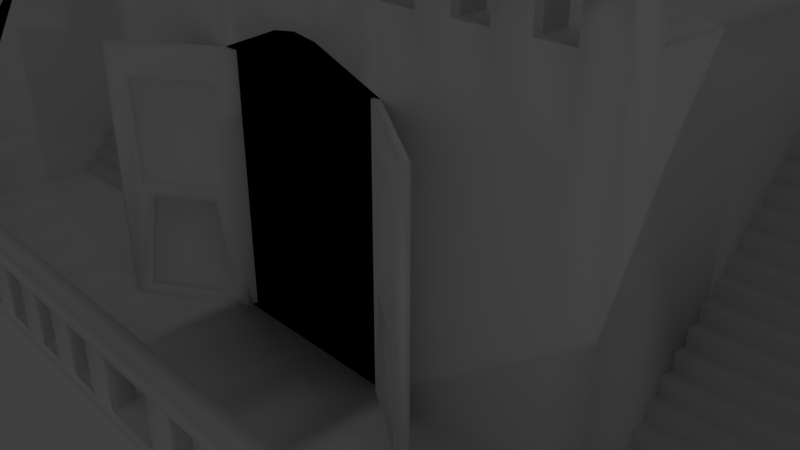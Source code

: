 # Source: BackgroundPirateShipAttempt.blend  (saved by Blender 2.79.0; exported with 4.5.12 LTS)
import bpy
from mathutils import Matrix  # noqa: F401  (used for matrix-valued properties, if any)

bpy.ops.wm.read_factory_settings(use_empty=True)
scene = bpy.context.scene
scene.name = 'Scene'

# ---- collections
col_collection_1 = bpy.data.collections.new('Collection 1'); scene.collection.children.link(col_collection_1)

# ---- materials (node trees are filled in below, after node groups)
mat_material_002 = bpy.data.materials.new('Material.002')
mat_material_002.alpha_threshold = 0.0
mat_material_002.use_transparent_shadow = False
mat_material_002.diffuse_color = (1.0, 1.0, 1.0, 1.0)
mat_material_002.roughness = 0.5
mat_material_003 = bpy.data.materials.new('Material.003')
mat_material_003.alpha_threshold = 0.0
mat_material_003.use_transparent_shadow = False
mat_material_003.diffuse_color = (0.7633, 0.7633, 0.7633, 1.0)
mat_material_003.roughness = 0.5
mat_material_004 = bpy.data.materials.new('Material.004')
mat_material_004.alpha_threshold = 0.0
mat_material_004.use_transparent_shadow = False
mat_material_004.diffuse_color = (1.0, 1.0, 1.0, 1.0)
mat_material_004.roughness = 0.5
mat_material_005 = bpy.data.materials.new('Material.005')
mat_material_005.alpha_threshold = 0.0
mat_material_005.use_transparent_shadow = False
mat_material_005.diffuse_color = (0.0, 0.0, 0.0, 1.0)
mat_material_005.roughness = 0.5

# ---- material node trees

# ---- world
world_world = bpy.data.worlds.new('World'); scene.world = world_world
world_world.color = (0.05088, 0.05088, 0.05088)
world_world.use_sun_shadow = False
world_world.sun_shadow_jitter_overblur = 0.0
world_world.cycles.sampling_method = 'MANUAL'

# ---- cameras
cam_camera = bpy.data.cameras.new('Camera')
cam_camera.clip_end = 100.0
cam_camera.lens = 35.0
cam_camera.sensor_width = 32.0
cam_camera.sensor_height = 18.0
cam_camera.ortho_scale = 7.314
cam_camera.dof.focus_distance = 0.0
cam_camera.dof.aperture_fstop = 128.0

# ---- lights
light_lamp = bpy.data.lights.new('Lamp', 'POINT')
light_lamp.transmission_factor = 0.0
light_lamp.cutoff_distance = 30.0
light_lamp.energy = 100.0
light_lamp.shadow_buffer_clip_start = 1.001
light_lamp.shadow_soft_size = 0.1
light_lamp.shadow_maximum_resolution = 0.006
light_lamp.use_absolute_resolution = True

# ---- meshes
me_cube_003 = bpy.data.meshes.new('Cube.003')
me_cube_003.from_pydata([(4.08, -0.5306, -0.9008), (4.08, -0.5306, -0.7008), (4.08, -0.3306, -0.7008), (7.145, -0.5306, -0.9008), (7.145, -0.5306, -0.7008), (7.145, -0.3306, -0.7008)], [], [(2, 1, 4, 5), (1, 0, 3, 4)])
_uv = me_cube_003.uv_layers.new(name='UVMap')
_uv.uv.foreach_set('vector', [0.5425, 0.6106, 0.5121, 0.6103, 0.5157, 0.1436, 0.5462, 0.1439, 0.5121, 0.6103, 0.4816, 0.6101, 0.4853, 0.1434, 0.5157, 0.1436])
me_cube_003.use_remesh_preserve_volume = False
me_cube_003.use_remesh_preserve_attributes = False
me_cube_003.use_mirror_vertex_groups = False
me_cube_003.update()
me_cube_002 = bpy.data.meshes.new('Cube.002')
me_cube_002.from_pydata([(4.08, -1.0, -1.107), (4.08, -1.0, 3.577), (4.08, 1.0, -1.107), (4.08, 1.0, 3.577), (1.372, 1.0, -1.107), (1.372, 1.0, 3.577), (1.372, -1.0, -1.107), (1.372, -1.0, 3.577), (4.08, 1.0, 2.622), (4.08, -1.0, 2.622), (1.372, -1.0, 2.622), (1.372, 1.0, 2.622), (0.0, 1.0, -1.107), (0.0, 1.0, 3.577), (0.0, -1.0, -1.107), (0.0, -1.0, 3.577), (0.0, 1.0, 2.622), (0.0, -1.0, 3.047), (0.6948, -1.0, 2.872), (0.3563, -1.0, 2.998), (1.033, -1.0, 2.747), (0.0, 0.765, -0.943), (1.319, 0.765, -0.943), (1.319, 0.765, 2.499), (0.3819, 0.765, 2.846), (0.0, 0.765, 2.892), (1.007, 0.765, 2.615), (0.6944, 0.765, 2.73), (4.08, -0.5306, -1.107), (4.08, -0.5306, 3.577), (1.372, -0.5306, 3.577), (1.372, -0.5306, -1.107), (4.08, -0.5306, 2.622), (0.0, -0.5306, -1.107), (0.0, -0.5306, 3.577), (4.08, 1.0, -0.9008), (4.08, -1.0, -0.9008), (1.372, -1.0, -0.9008), (1.372, 1.0, -0.9008), (0.0, 1.0, -0.9008), (1.319, 0.765, -0.7531), (4.08, -0.5306, -0.9008), (7.147, 1.0, -0.9008), (7.147, 1.0, -1.107), (7.147, -0.5306, -1.107), (7.147, -1.0, -0.9008), (7.147, -1.0, -1.107), (7.147, -0.5306, -0.9008), (7.837, 1.0, -0.9008), (7.837, 1.0, -1.107), (7.837, -0.5306, -1.107), (7.837, -1.0, -0.9008), (7.837, -1.0, -1.107), (7.837, -0.5306, -0.9008), (7.147, -0.5306, 3.499), (7.837, -0.5306, 3.499), (7.147, 1.0, 3.499), (7.837, 1.0, 3.499), (7.147, 7.262, -0.9008), (7.147, 7.262, -1.107), (7.837, 7.262, -0.9008), (7.837, 7.262, -1.107), (7.837, 7.262, 3.499), (7.147, 7.262, 3.499), (0.3626, 1.0, 3.577), (0.6859, 1.0, 3.577), (1.029, 1.0, 3.577), (0.3429, -1.0, -1.107), (0.6859, -1.0, -1.107), (1.029, -1.0, -1.107), (0.3429, 1.0, 2.622), (0.6859, 1.0, 2.622), (1.029, 1.0, 2.622), (1.029, 1.0, -1.107), (0.6859, 1.0, -1.107), (0.3429, 1.0, -1.107), (1.029, -1.0, 3.577), (0.6859, -1.0, 3.577), (0.3429, -1.0, 3.577), (0.3298, 0.765, -0.943), (0.6597, 0.765, -0.943), (0.9895, 0.765, -0.943), (0.3429, -0.5306, 3.577), (0.6859, -0.5306, 3.577), (1.029, -0.5306, 3.577), (1.029, -0.5306, -1.107), (0.6859, -0.5306, -1.107), (0.3429, -0.5306, -1.107), (0.3429, 1.0, -0.9008), (0.6859, 1.0, -0.9008), (1.029, 1.0, -0.9008), (1.823, 1.0, 3.577), (2.274, 1.0, 3.577), (2.726, 1.0, 3.577), (3.177, 1.0, 3.577), (3.629, 1.0, 3.577), (1.823, -1.0, -1.107), (2.274, -1.0, -1.107), (2.726, -1.0, -1.107), (3.177, -1.0, -1.107), (3.629, -1.0, -1.107), (3.629, 1.0, -1.107), (3.177, 1.0, -1.107), (2.726, 1.0, -1.107), (2.274, 1.0, -1.107), (1.823, 1.0, -1.107), (3.629, -1.0, 3.577), (3.177, -1.0, 3.577), (2.726, -1.0, 3.577), (2.274, -1.0, 3.577), (1.823, -1.0, 3.577), (3.629, -1.0, 2.622), (3.177, -1.0, 2.622), (2.726, -1.0, 2.622), (2.274, -1.0, 2.622), (1.823, -1.0, 2.622), (1.823, 1.0, 2.622), (2.274, 1.0, 2.622), (2.726, 1.0, 2.622), (3.177, 1.0, 2.622), (3.629, 1.0, 2.622), (1.823, -0.5306, 3.577), (2.274, -0.5306, 3.577), (2.726, -0.5306, 3.577), (3.177, -0.5306, 3.577), (3.629, -0.5306, 3.577), (3.629, -0.5306, -1.107), (3.177, -0.5306, -1.107), (2.726, -0.5306, -1.107), (2.274, -0.5306, -1.107), (1.823, -0.5306, -1.107), (1.823, 1.0, -0.9008), (2.274, 1.0, -0.9008), (2.726, 1.0, -0.9008), (3.177, 1.0, -0.9008), (3.629, 1.0, -0.9008), (3.629, -1.0, -0.9008), (3.177, -1.0, -0.9008), (2.726, -1.0, -0.9008), (2.274, -1.0, -0.9008), (1.823, -1.0, -0.9008), (0.6859, -1.0, 4.099), (0.3429, -1.0, 4.099), (0.3429, -0.5306, 4.099), (0.6859, -0.5306, 4.099), (4.08, -0.5306, 4.099), (4.08, -1.0, 4.099), (1.372, -0.5306, 4.099), (1.372, -1.0, 4.099), (1.029, -0.5306, 4.099), (3.629, -0.5306, 4.099), (1.029, -1.0, 4.099), (3.629, -1.0, 4.099), (3.177, -1.0, 4.099), (2.726, -1.0, 4.099), (2.274, -1.0, 4.099), (1.823, -1.0, 4.099), (1.823, -0.5306, 4.099), (2.274, -0.5306, 4.099), (2.726, -0.5306, 4.099), (3.177, -0.5306, 4.099), (4.08, -0.5306, 4.347), (4.08, -1.0, 4.347), (3.629, -0.5306, 4.551), (3.629, -1.0, 4.551), (4.08, -1.163, 4.099), (3.629, -1.163, 4.099), (4.08, -1.163, 4.347), (3.629, -1.163, 4.551), (0.0, -0.5306, 4.099), (0.0, -1.0, 4.099), (0.0, -0.5306, 4.551), (0.0, -1.0, 4.551), (0.0, -1.163, 4.551), (0.0, -1.163, 4.099), (4.08, 4.083, 3.556), (7.147, 4.083, 3.556), (4.08, 5.614, 3.556), (7.147, 5.614, 3.556), (3.629, 6.415, 3.577), (4.08, 6.415, 3.577), (1.029, 6.415, 3.577), (1.372, 6.415, 3.577), (4.08, 6.415, 2.622), (1.372, 6.415, 2.622), (1.029, 6.415, 2.622), (3.629, 6.415, 2.622), (0.0, 6.415, 3.577), (0.0, 6.415, 2.622), (0.3429, 6.415, 3.577), (0.6859, 6.415, 3.577), (0.3429, 6.415, 2.622), (0.6859, 6.415, 2.622), (1.823, 6.415, 3.577), (2.274, 6.415, 3.577), (2.726, 6.415, 3.577), (3.177, 6.415, 3.577), (1.823, 6.415, 2.622), (2.274, 6.415, 2.622), (2.726, 6.415, 2.622), (3.177, 6.415, 2.622), (2.726, 1.44, 2.622), (1.823, 1.44, 3.577), (3.629, 1.44, 3.577), (2.274, 1.44, 2.622), (2.726, 1.44, 3.577), (3.177, 1.44, 3.577), (0.6859, 1.44, 3.577), (1.029, 1.44, 3.577), (1.823, 1.44, 2.622), (1.372, 1.44, 2.622), (1.029, 1.44, 2.622), (3.177, 1.44, 2.622), (3.629, 1.44, 2.622), (0.0, 1.44, 2.622), (0.3429, 1.44, 2.622), (1.372, 1.44, 3.577), (0.6859, 1.44, 2.622), (0.3626, 1.439, 3.577), (0.0, 1.439, 3.577), (2.274, 1.44, 3.577), (4.08, 1.44, 2.622), (4.08, 1.44, 3.577), (1.172, -0.6455, 2.499), (1.431, -1.159, 2.197), (1.552, -1.24, 0.605), (1.172, -0.6455, -0.7531), (2.746, -1.921, 2.622), (2.746, -1.921, -0.9008), (2.393, -1.804, 2.197), (2.271, -1.722, 0.605), (2.599, -1.942, 2.622), (2.436, -1.833, -0.7312), (1.506, -1.133, 2.138), (1.506, -1.133, 0.8343), (2.388, -1.724, 2.138), (2.388, -1.724, 0.8343), (1.823, 3.625, 3.577), (1.823, 5.283, 3.577), (3.629, 3.625, 3.577), (3.629, 5.283, 3.577), (3.177, 3.625, 3.577), (3.177, 5.283, 3.577), (0.9917, 4.882, 3.577), (1.029, 5.283, 3.577), (1.372, 3.625, 2.622), (1.372, 5.283, 2.622), (1.029, 3.625, 2.622), (1.029, 5.283, 2.622), (0.0, 3.625, 2.622), (0.0, 5.283, 2.622), (0.354, 3.915, 3.577), (0.3474, 5.283, 3.577), (2.274, 3.625, 3.577), (2.274, 5.283, 3.577), (2.726, 5.283, 2.622), (2.726, 3.625, 2.622), (2.274, 5.283, 2.622), (2.274, 3.625, 2.622), (2.726, 5.283, 3.577), (2.726, 3.625, 3.577), (0.6859, 5.283, 3.577), (0.723, 4.522, 3.577), (1.823, 5.283, 2.622), (1.823, 3.625, 2.622), (3.177, 5.283, 2.622), (3.177, 3.625, 2.622), (3.629, 5.283, 2.622), (3.629, 3.625, 2.622), (0.3429, 5.283, 2.622), (0.3429, 3.625, 2.622), (1.372, 5.283, 3.577), (1.372, 3.625, 3.577), (0.6859, 5.283, 2.622), (0.6859, 3.625, 2.622), (0.0, 5.283, 3.577), (0.0, 3.624, 3.577), (4.08, 5.283, 2.622), (4.08, 3.625, 2.622), (4.08, 5.283, 3.577), (4.08, 3.625, 3.577), (0.9917, 4.882, 10.51), (1.029, 5.283, 10.51), (0.354, 3.915, 10.51), (0.3474, 5.283, 10.51), (0.6859, 5.283, 10.51), (0.723, 4.522, 10.51), (0.0, 5.283, 10.51), (0.0, 3.624, 10.51), (3.05, -1.292, 4.395), (3.05, -1.292, 4.088), (0.0, -1.292, 4.395), (0.0, -1.292, 4.088), (3.629, 1.0, -0.5369), (4.08, 1.0, -0.5369), (3.629, 1.44, -0.5369), (4.08, 1.44, -0.5369), (3.629, 3.625, -0.5369), (4.08, 3.625, -0.5369), (1.216, -0.9563, 2.601), (1.279, -1.057, 2.511), (1.279, -1.057, 2.622), (1.289, -1.012, 2.622), (1.419, -1.151, -0.475), (1.216, -0.9563, -0.8755), (1.289, -1.012, -0.9008), (1.419, -1.151, -0.7312), (7.147, -0.5306, 3.499), (7.837, -0.5306, 3.499), (7.147, 1.0, 3.499), (7.837, 1.0, 3.499), (7.837, 1.0, 4.161), (7.837, 7.262, 4.161), (7.147, 1.0, 4.161), (7.147, 7.262, 4.161), (7.147, -0.5306, 4.161), (7.837, -0.5306, 4.161), (7.147, 1.0, 4.161), (7.837, 1.0, 4.161), (7.837, 1.0, 4.611), (7.837, 7.262, 4.611), (7.147, 1.0, 4.611), (7.147, 7.262, 4.611), (7.147, -0.5306, 4.611), (7.837, -0.5306, 4.611), (7.147, 1.0, 4.611), (7.837, 1.0, 4.611), (8.294, 1.0, 4.161), (8.294, 7.262, 4.161), (8.294, 1.0, 4.161), (8.294, -0.5306, 4.161), (8.294, 1.0, 4.611), (8.294, 7.262, 4.611), (8.294, 1.0, 4.611), (8.294, -0.5306, 4.611), (7.147, -0.5306, 0.07699), (7.147, 1.0, 0.07699), (7.837, 1.0, 0.07699), (7.837, -0.5306, 0.07699), (7.147, 7.262, 0.07699), (7.837, 7.262, 0.07699), (7.147, -3.13, -0.9008), (7.837, -3.13, -0.9008), (7.837, -3.13, 0.07699), (7.147, -3.13, 0.07699), (4.08, -3.162, -0.9008), (4.08, -3.162, -1.107), (3.629, -3.162, -1.107), (1.372, -3.162, -0.9008), (1.372, -3.162, -1.107), (1.823, -3.162, -0.9008), (7.147, -3.162, -0.9008), (7.147, -3.162, -1.107), (7.837, -3.162, -0.9008), (7.837, -3.162, -1.107), (1.823, -3.162, -1.107), (2.274, -3.162, -1.107), (2.726, -3.162, -1.107), (3.177, -3.162, -1.107), (3.629, -3.162, -0.9008), (3.177, -3.162, -0.9008), (2.726, -3.162, -0.9008), (2.274, -3.162, -0.9008), (0.0, -1.0, -0.9008), (0.0, -1.0, -1.107), (0.0, -3.162, -0.9008), (0.0, -3.162, -1.107), (4.08, -3.461, -0.9008), (4.08, -3.461, -1.107), (3.629, -3.461, -1.107), (1.372, -3.461, -0.9008), (1.372, -3.461, -1.107), (1.823, -3.461, -0.9008), (7.147, -3.461, -0.9008), (7.147, -3.461, -1.107), (7.837, -3.461, -0.9008), (7.837, -3.461, -1.107), (1.823, -3.461, -1.107), (2.274, -3.461, -1.107), (2.726, -3.461, -1.107), (3.177, -3.461, -1.107), (3.629, -3.461, -0.9008), (3.177, -3.461, -0.9008), (2.726, -3.461, -0.9008), (2.274, -3.461, -0.9008), (0.0, -3.461, -0.9008), (0.0, -3.461, -1.107), (4.591, -0.5306, -0.9008), (5.102, -0.5306, -0.9008), (5.614, -0.5306, -0.9008), (6.125, -0.5306, -0.9008), (6.636, -0.5306, -0.9008), (6.636, 1.0, -0.9008), (6.125, 1.0, -0.9008), (5.614, 1.0, -0.9008), (5.102, 1.0, -0.9008), (4.591, 1.0, -0.9008), (6.636, 1.0, -1.107), (6.125, 1.0, -1.107), (5.614, 1.0, -1.107), (5.102, 1.0, -1.107), (4.591, 1.0, -1.107), (4.591, -1.0, -0.9008), (5.102, -1.0, -0.9008), (5.614, -1.0, -0.9008), (6.125, -1.0, -0.9008), (6.636, -1.0, -0.9008), (4.591, -1.0, -1.107), (5.102, -1.0, -1.107), (5.614, -1.0, -1.107), (6.125, -1.0, -1.107), (6.636, -1.0, -1.107), (6.636, -0.5306, -1.107), (6.125, -0.5306, -1.107), (5.614, -0.5306, -1.107), (5.102, -0.5306, -1.107), (4.591, -0.5306, -1.107), (4.591, 4.083, 3.556), (5.102, 4.083, 3.556), (5.614, 4.083, 3.556), (6.125, 4.083, 3.556), (6.636, 4.083, 3.556), (6.636, 5.614, 3.556), (6.125, 5.614, 3.556), (5.614, 5.614, 3.556), (5.102, 5.614, 3.556), (4.591, 5.614, 3.556), (4.591, -3.162, -0.9008), (5.102, -3.162, -0.9008), (5.614, -3.162, -0.9008), (6.125, -3.162, -0.9008), (6.636, -3.162, -0.9008), (4.591, -3.162, -1.107), (5.102, -3.162, -1.107), (5.614, -3.162, -1.107), (6.125, -3.162, -1.107), (6.636, -3.162, -1.107), (4.591, -3.461, -0.9008), (5.102, -3.461, -0.9008), (5.614, -3.461, -0.9008), (6.125, -3.461, -0.9008), (6.636, -3.461, -0.9008), (4.591, -3.461, -1.107), (5.102, -3.461, -1.107), (5.614, -3.461, -1.107), (6.125, -3.461, -1.107), (6.636, -3.461, -1.107), (0.9145, -3.162, -0.9008), (0.4573, -3.162, -0.9008), (0.4573, -3.162, -1.107), (0.9145, -3.162, -1.107), (0.9145, -1.0, -0.9008), (0.4573, -1.0, -0.9008), (0.4573, -1.0, -1.107), (0.9145, -1.0, -1.107), (0.9145, -3.461, -0.9008), (0.4573, -3.461, -0.9008), (0.4573, -3.461, -1.107), (0.9145, -3.461, -1.107), (1.823, -3.162, -0.1687), (1.372, -3.162, -0.1687), (7.147, -3.162, -0.1687), (7.837, -3.162, -0.1687), (3.629, -3.162, -0.1687), (3.177, -3.162, -0.1687), (2.726, -3.162, -0.1687), (2.274, -3.162, -0.1687), (7.837, -3.461, -0.1687), (1.823, -3.461, -0.1687), (1.372, -3.461, -0.1687), (7.147, -3.461, -0.1687), (3.629, -3.461, -0.1687), (3.177, -3.461, -0.1687), (2.726, -3.461, -0.1687), (2.274, -3.461, -0.1687), (4.08, -3.461, -0.1687), (4.08, -3.162, -0.1687), (4.591, -3.162, -0.1687), (5.102, -3.162, -0.1687), (5.614, -3.162, -0.1687), (6.125, -3.162, -0.1687), (6.636, -3.162, -0.1687), (4.591, -3.461, -0.1687), (5.102, -3.461, -0.1687), (5.614, -3.461, -0.1687), (6.125, -3.461, -0.1687), (6.636, -3.461, -0.1687), (0.9145, -3.162, -0.1687), (0.4573, -3.162, -0.1687), (0.9145, -3.461, -0.1687), (0.4573, -3.461, -0.1687), (7.147, -3.162, 0.08331), (7.837, -3.162, 0.08331), (7.837, -3.461, 0.08331), (7.147, -3.461, 0.08331), (0.0, -3.162, -0.1687), (0.0, -3.461, -0.1687), (0.0, -3.162, 0.08331), (0.0, -3.461, 0.08331), (1.431, -1.159, 0.7746), (2.393, -1.804, 0.7746), (2.599, -1.942, -0.9008), (1.279, -1.057, -0.9008), (1.279, -1.057, -0.4625), (1.606, -1.183, 0.5753), (2.296, -1.647, 0.5753), (2.454, -1.752, -0.708), (1.478, -1.098, -0.708), (1.478, -1.098, -0.4619), (7.147, -3.148, 0.07581), (7.837, -3.148, 0.07581), (7.147, -3.148, 0.7374), (7.837, -3.148, 0.7374), (7.147, -3.148, 1.188), (7.837, -3.148, 1.188), (7.147, -2.419, 0.5291), (7.147, -1.26, 2.382), (7.147, -1.839, 1.244), (7.147, -1.26, 3.044), (7.147, -2.419, 1.191), (7.147, -1.839, 1.905), (7.837, -2.419, 1.191), (7.837, -1.26, 3.044), (7.837, -1.839, 1.905), (7.837, -1.26, 2.382), (7.837, -2.419, 0.5291), (7.837, -1.839, 1.244), (7.837, -2.419, 1.641), (7.837, -1.26, 3.494), (7.837, -1.839, 2.355), (7.147, -2.419, 1.641), (7.147, -1.26, 3.494), (7.147, -1.839, 2.355), (7.147, -0.5602, 3.499), (7.837, -0.5602, 3.499), (7.147, -3.146, 0.07699), (7.837, -3.146, 0.07699), (8.283, -0.5306, 4.161), (8.283, -0.5306, 4.611), (8.283, -3.148, 0.7374), (8.283, -3.148, 1.188), (8.283, -2.419, 1.641), (8.283, -1.839, 2.355), (8.283, -1.26, 3.494), (8.283, -2.419, 1.191), (8.283, -1.839, 1.905), (8.283, -1.26, 3.044)], [], [(269, 250, 188, 191), (32, 29, 1, 9), (126, 28, 0, 100), (121, 30, 7, 110), (85, 31, 6, 69), (115, 110, 7, 10), (267, 265, 200, 186), (90, 72, 11, 38), (140, 115, 10, 37), (41, 32, 9, 36), (135, 120, 8, 35), (18, 19, 24, 27), (10, 7, 76, 77, 78, 15, 17, 19, 18, 20), (82, 34, 15, 78), (22, 40, 23, 26, 27, 24, 25, 21, 79, 80, 81), (19, 17, 25, 24), (20, 18, 27, 26), (10, 20, 26, 23), (69, 6, 22, 81), (229, 224, 233, 235), (64, 13, 34, 82), (35, 8, 32, 41), (73, 4, 31, 85), (91, 5, 30, 121), (101, 2, 28, 126), (8, 3, 29, 32), (397, 392, 42, 43), (6, 37, 40, 22), (101, 135, 35, 2), (396, 35, 177, 426), (140, 37, 348, 350), (73, 90, 38, 4), (46, 44, 50, 52), (336, 335, 54, 56), (391, 406, 45, 47), (96, 97, 356, 355), (412, 397, 43, 44), (411, 412, 44, 46), (49, 48, 53, 50), (50, 53, 51, 52), (44, 43, 49, 50), (47, 45, 51, 53), (6, 96, 355, 349), (48, 49, 61, 60), (56, 54, 307, 309), (62, 63, 314, 312), (338, 337, 57, 55), (338, 55, 534, 536), (59, 58, 60, 61), (340, 339, 63, 62), (337, 48, 60, 340), (43, 42, 58, 59), (49, 43, 59, 61), (336, 56, 63, 339), (12, 39, 88, 75), (75, 88, 89, 74), (74, 89, 90, 73), (12, 75, 87, 33), (75, 74, 86, 87), (74, 73, 85, 86), (5, 66, 84, 30), (66, 65, 83, 84), (65, 64, 82, 83), (14, 67, 79, 21), (67, 68, 80, 79), (68, 69, 81, 80), (110, 109, 155, 156), (84, 83, 77, 76), (77, 83, 144, 141), (39, 16, 70, 88), (88, 70, 71, 89), (89, 71, 72, 90), (265, 255, 199, 200), (246, 248, 185, 184), (255, 257, 198, 199), (33, 87, 67, 14), (87, 86, 68, 67), (86, 85, 69, 68), (139, 140, 350, 362), (411, 46, 352, 436), (138, 139, 362, 361), (402, 36, 345, 427), (137, 138, 361, 360), (4, 38, 131, 105), (105, 131, 132, 104), (104, 132, 133, 103), (103, 133, 134, 102), (102, 134, 135, 101), (4, 105, 130, 31), (105, 104, 129, 130), (104, 103, 128, 129), (103, 102, 127, 128), (102, 101, 126, 127), (3, 95, 125, 29), (95, 94, 124, 125), (94, 93, 123, 124), (93, 92, 122, 123), (92, 91, 121, 122), (38, 11, 116, 131), (131, 116, 117, 132), (132, 117, 118, 133), (133, 118, 119, 134), (134, 119, 120, 135), (36, 9, 111, 136), (136, 111, 112, 137), (137, 112, 113, 138), (138, 113, 114, 139), (139, 114, 115, 140), (9, 1, 106, 111), (111, 106, 107, 112), (112, 107, 108, 113), (113, 108, 109, 114), (114, 109, 110, 115), (125, 106, 152, 150), (125, 124, 107, 106), (124, 123, 159, 160), (123, 122, 109, 108), (84, 76, 151, 149), (31, 130, 96, 6), (130, 129, 97, 96), (129, 128, 98, 97), (128, 127, 99, 98), (127, 126, 100, 99), (242, 240, 179, 196), (257, 263, 197, 198), (259, 242, 196, 195), (261, 244, 181, 190), (263, 246, 184, 197), (144, 143, 142, 141), (78, 77, 141, 142), (83, 82, 143, 144), (82, 78, 142, 143), (147, 149, 151, 148), (152, 146, 165, 166), (160, 159, 154, 153), (158, 157, 156, 155), (30, 84, 149, 147), (107, 124, 160, 153), (7, 30, 147, 148), (1, 29, 145, 146), (76, 7, 148, 151), (123, 108, 154, 159), (109, 122, 158, 155), (29, 125, 150, 145), (121, 110, 156, 157), (106, 1, 146, 152), (122, 121, 157, 158), (108, 107, 153, 154), (161, 163, 164, 162), (146, 145, 161, 162), (168, 164, 172, 173), (145, 150, 163, 161), (166, 165, 167, 168), (163, 150, 169, 171), (146, 162, 167, 165), (162, 164, 168, 167), (169, 170, 172, 171), (172, 170, 174, 173), (164, 163, 171, 172), (150, 152, 170, 169), (152, 166, 174, 170), (173, 174, 292, 291), (422, 421, 176, 178), (35, 41, 175, 177), (47, 42, 178, 176), (391, 47, 176, 421), (186, 179, 180, 183), (185, 181, 182, 184), (188, 187, 189, 191), (191, 189, 190, 192), (192, 190, 181, 185), (184, 182, 193, 197), (197, 193, 194, 198), (198, 194, 195, 199), (199, 195, 196, 200), (200, 196, 179, 186), (271, 238, 193, 182), (273, 269, 191, 192), (275, 252, 189, 187), (238, 254, 194, 193), (277, 267, 186, 183), (279, 277, 183, 180), (248, 273, 192, 185), (244, 271, 182, 181), (252, 261, 190, 189), (254, 259, 195, 194), (240, 279, 180, 179), (95, 3, 222, 203), (92, 93, 205, 220), (64, 65, 207, 218), (66, 5, 216, 208), (72, 71, 217, 211), (3, 8, 221, 222), (268, 278, 298, 297), (91, 92, 220, 202), (71, 70, 215, 217), (5, 91, 202, 216), (116, 11, 210, 209), (65, 66, 208, 207), (93, 94, 206, 205), (117, 116, 209, 204), (94, 95, 203, 206), (118, 117, 204, 201), (11, 72, 211, 210), (119, 118, 201, 212), (120, 119, 212, 213), (70, 16, 214, 215), (13, 64, 218, 219), (499, 224, 300, 503), (10, 302, 301, 231, 227), (23, 40, 226, 223), (502, 305, 37, 228, 501), (228, 227, 231, 501), (37, 10, 227, 228), (224, 229, 231, 301, 300), (225, 303, 508, 504), (229, 500, 501, 231), (304, 299, 223, 226), (233, 234, 236, 235), (500, 229, 235, 236), (499, 500, 236, 234), (224, 499, 234, 233), (203, 222, 280, 239), (239, 280, 279, 240), (220, 205, 260, 253), (253, 260, 259, 254), (218, 207, 262, 251), (261, 252, 284, 285), (208, 216, 272, 243), (243, 272, 271, 244), (211, 217, 274, 247), (247, 274, 273, 248), (222, 221, 278, 280), (280, 278, 277, 279), (120, 213, 295, 293), (278, 268, 267, 277), (202, 220, 253, 237), (237, 253, 254, 238), (219, 218, 251, 276), (276, 251, 283, 288), (217, 215, 270, 274), (274, 270, 269, 273), (216, 202, 237, 272), (272, 237, 238, 271), (209, 210, 245, 264), (264, 245, 246, 263), (207, 208, 243, 262), (243, 244, 282, 281), (205, 206, 241, 260), (260, 241, 242, 259), (204, 209, 264, 258), (258, 264, 263, 257), (206, 203, 239, 241), (241, 239, 240, 242), (201, 204, 258, 256), (256, 258, 257, 255), (210, 211, 247, 245), (245, 247, 248, 246), (212, 201, 256, 266), (266, 256, 255, 265), (213, 212, 266, 268), (268, 266, 265, 267), (215, 214, 249, 270), (270, 249, 250, 269), (283, 286, 285, 284), (288, 283, 284, 287), (286, 281, 282, 285), (244, 261, 285, 282), (252, 275, 287, 284), (251, 262, 286, 283), (262, 243, 281, 286), (290, 289, 291, 292), (174, 166, 290, 292), (168, 173, 291, 289), (166, 168, 289, 290), (294, 293, 295, 296), (296, 295, 297, 298), (278, 221, 296, 298), (8, 120, 293, 294), (221, 8, 294, 296), (213, 268, 297, 295), (299, 300, 301, 302), (503, 304, 305, 502), (299, 304, 503, 300), (10, 23, 223, 299, 302), (309, 307, 315, 317), (55, 57, 310, 308), (54, 55, 308, 307), (57, 56, 309, 310), (312, 314, 322, 320), (514, 512, 539, 540), (57, 62, 312, 311), (63, 56, 313, 314), (308, 310, 318, 316), (307, 308, 524, 516), (310, 309, 317, 318), (56, 57, 311, 313), (321, 319, 320, 322), (325, 323, 324, 326), (311, 312, 328, 327), (318, 317, 325, 326), (317, 315, 323, 325), (314, 313, 321, 322), (313, 311, 319, 321), (324, 316, 330, 334), (327, 328, 332, 331), (330, 329, 333, 334), (326, 324, 334, 333), (312, 320, 332, 328), (320, 319, 331, 332), (318, 326, 333, 329), (319, 311, 327, 331), (316, 318, 329, 330), (42, 336, 339, 58), (57, 337, 340, 62), (60, 58, 339, 340), (335, 47, 341, 344), (53, 48, 337, 338), (42, 47, 335, 336), (341, 342, 343, 344), (338, 335, 344, 343), (47, 53, 342, 341), (53, 338, 343, 342), (372, 350, 459, 468), (428, 438, 483, 478), (347, 346, 368, 369), (352, 354, 376, 374), (345, 359, 381, 367), (365, 366, 386, 385), (354, 353, 375, 376), (358, 347, 369, 380), (436, 352, 374, 446), (97, 98, 357, 356), (100, 0, 346, 347), (46, 52, 354, 352), (52, 51, 353, 354), (36, 136, 359, 345), (98, 99, 358, 357), (136, 137, 360, 359), (99, 100, 347, 358), (51, 45, 351, 353), (363, 364, 366, 365), (448, 452, 363, 365), (453, 449, 366, 364), (452, 453, 364, 363), (377, 372, 370, 371), (441, 446, 374, 373), (373, 374, 376, 375), (368, 367, 381, 369), (369, 381, 382, 380), (380, 382, 383, 379), (379, 383, 384, 378), (378, 384, 372, 377), (457, 456, 385, 386), (360, 361, 383, 382), (349, 355, 377, 371), (448, 365, 385, 456), (373, 375, 467, 470), (348, 370, 469, 460), (355, 356, 378, 377), (450, 349, 371, 458), (362, 350, 372, 384), (356, 357, 379, 378), (439, 429, 479, 484), (357, 358, 380, 379), (351, 431, 441, 373), (456, 455, 489, 490), (430, 429, 439, 440), (430, 440, 485, 480), (428, 427, 437, 438), (367, 368, 442, 437), (437, 442, 443, 438), (438, 443, 444, 439), (439, 444, 445, 440), (440, 445, 446, 441), (346, 432, 442, 368), (432, 433, 443, 442), (433, 434, 444, 443), (434, 435, 445, 444), (435, 436, 446, 445), (41, 387, 417, 175), (387, 388, 418, 417), (388, 389, 419, 418), (389, 390, 420, 419), (390, 391, 421, 420), (177, 175, 417, 426), (426, 417, 418, 425), (425, 418, 419, 424), (424, 419, 420, 423), (423, 420, 421, 422), (45, 406, 431, 351), (406, 405, 430, 431), (405, 404, 429, 430), (404, 403, 428, 429), (403, 402, 427, 428), (0, 407, 432, 346), (407, 408, 433, 432), (408, 409, 434, 433), (409, 410, 435, 434), (410, 411, 436, 435), (0, 28, 416, 407), (407, 416, 415, 408), (408, 415, 414, 409), (409, 414, 413, 410), (410, 413, 412, 411), (28, 2, 401, 416), (416, 401, 400, 415), (415, 400, 399, 414), (414, 399, 398, 413), (413, 398, 397, 412), (41, 36, 402, 387), (387, 402, 403, 388), (388, 403, 404, 389), (389, 404, 405, 390), (390, 405, 406, 391), (42, 392, 422, 178), (392, 393, 423, 422), (393, 394, 424, 423), (394, 395, 425, 424), (395, 396, 426, 425), (2, 35, 396, 401), (401, 396, 395, 400), (400, 395, 394, 399), (399, 394, 393, 398), (398, 393, 392, 397), (366, 449, 457, 386), (449, 450, 458, 457), (348, 447, 455, 370), (441, 431, 481, 486), (371, 370, 455, 458), (458, 455, 456, 457), (37, 6, 454, 451), (451, 454, 453, 452), (6, 349, 450, 454), (454, 450, 449, 453), (348, 37, 451, 447), (447, 451, 452, 448), (462, 461, 491, 492), (463, 464, 472, 471), (459, 460, 469, 468), (465, 466, 474, 473), (477, 476, 475, 482), (481, 480, 485, 486), (479, 478, 483, 484), (487, 488, 490, 489), (367, 437, 482, 475), (437, 427, 477, 482), (362, 384, 474, 466), (438, 439, 484, 483), (359, 360, 464, 463), (350, 348, 460, 459), (427, 345, 476, 477), (455, 447, 487, 489), (447, 448, 488, 487), (440, 441, 486, 485), (448, 456, 490, 488), (361, 362, 466, 465), (381, 359, 463, 471), (429, 428, 478, 479), (345, 367, 475, 476), (382, 381, 471, 472), (375, 353, 462, 467), (370, 372, 468, 469), (360, 382, 472, 464), (431, 430, 480, 481), (351, 373, 470, 461), (384, 383, 473, 474), (383, 361, 465, 473), (353, 351, 461, 462), (492, 491, 494, 493), (461, 470, 496, 495), (470, 467, 493, 494), (467, 462, 492, 493), (495, 496, 498, 497), (494, 491, 497, 498), (470, 494, 498, 496), (491, 461, 495, 497), (225, 230, 500, 499), (230, 232, 501, 500), (306, 303, 503, 502), (303, 225, 499, 503), (232, 306, 502, 501), (505, 504, 508, 507, 506), (232, 230, 505, 506), (306, 232, 506, 507), (303, 306, 507, 508), (230, 225, 504, 505), (511, 512, 514, 513), (509, 510, 512, 511), (308, 316, 522, 524), (324, 323, 531, 528), (529, 527, 541, 542), (315, 307, 516, 518), (323, 315, 518, 531), (530, 519, 511, 513), (527, 530, 513, 514), (519, 515, 509, 511), (525, 521, 512, 510), (525, 515, 517, 526), (526, 517, 516, 524), (519, 530, 532, 520), (520, 532, 531, 518), (530, 527, 529, 532), (532, 529, 528, 531), (512, 521, 544, 539), (324, 528, 543, 538), (515, 519, 520, 517), (517, 520, 518, 516), (521, 525, 526, 523), (523, 526, 524, 522), (515, 525, 510, 509), (535, 536, 534, 533), (54, 335, 535, 533), (55, 54, 533, 534), (335, 338, 536, 535), (537, 538, 543, 546), (544, 541, 540, 539), (541, 544, 545, 542), (542, 545, 546, 543), (527, 514, 540, 541), (523, 522, 546, 545), (316, 324, 538, 537), (522, 316, 537, 546), (521, 523, 545, 544), (528, 529, 542, 543)])
me_cube_002.polygons.foreach_set('use_smooth', [True] * 525)
me_cube_002.polygons.foreach_set('material_index', [0, 0, 0, 0, 0, 0, 0, 0, 0, 0, 0, 3, 0, 0, 3, 3, 3, 3, 3, 2, 0, 0, 0, 0, 0, 0, 0, 3, 0, 0, 0, 0, 0, 0, 0, 0, 0, 0, 0, 0, 0, 0, 0, 0, 0, 0, 0, 0, 0, 0, 0, 0, 0, 0, 0, 0, 0, 0, 0, 0, 0, 0, 0, 3, 3, 3, 0, 0, 0, 0, 0, 0, 0, 0, 0, 0, 0, 0, 0, 0, 0, 0, 0, 0, 0, 0, 0, 0, 0, 1, 0, 0, 0, 0, 0, 0, 0, 0, 0, 0, 0, 0, 0, 0, 0, 0, 0, 0, 0, 0, 0, 0, 0, 0, 0, 0, 0, 0, 0, 0, 0, 0, 0, 0, 0, 0, 0, 0, 0, 0, 0, 0, 0, 0, 0, 0, 0, 0, 0, 0, 0, 0, 0, 0, 0, 0, 0, 0, 2, 2, 2, 2, 2, 2, 2, 2, 0, 0, 2, 0, 0, 0, 0, 0, 0, 0, 0, 0, 0, 0, 0, 0, 0, 0, 0, 0, 0, 0, 0, 0, 0, 0, 0, 0, 0, 0, 0, 0, 0, 0, 0, 0, 0, 0, 0, 0, 0, 0, 0, 0, 0, 0, 0, 0, 0, 0, 0, 0, 0, 0, 3, 0, 0, 0, 0, 2, 0, 3, 2, 2, 2, 2, 0, 0, 0, 0, 0, 0, 0, 0, 0, 0, 0, 0, 0, 0, 0, 0, 0, 0, 0, 0, 0, 0, 0, 0, 0, 0, 0, 0, 0, 0, 0, 0, 0, 0, 0, 0, 0, 0, 0, 0, 0, 0, 0, 0, 0, 0, 0, 0, 0, 2, 0, 2, 2, 0, 0, 0, 0, 0, 0, 0, 0, 0, 3, 0, 0, 0, 0, 0, 2, 0, 0, 0, 0, 0, 0, 2, 2, 2, 0, 0, 0, 0, 2, 2, 2, 2, 0, 2, 0, 0, 2, 0, 0, 0, 0, 0, 0, 0, 2, 0, 0, 0, 0, 0, 0, 0, 0, 0, 0, 0, 0, 0, 0, 0, 0, 0, 0, 0, 0, 0, 0, 0, 0, 0, 0, 0, 0, 0, 0, 0, 0, 0, 0, 0, 0, 0, 0, 0, 0, 0, 0, 0, 0, 0, 0, 0, 0, 0, 0, 0, 0, 0, 0, 0, 0, 0, 0, 0, 0, 0, 0, 0, 0, 0, 0, 0, 0, 0, 0, 0, 0, 0, 0, 0, 0, 0, 0, 0, 0, 0, 0, 0, 0, 0, 0, 0, 0, 0, 0, 0, 0, 0, 0, 0, 0, 0, 0, 0, 0, 0, 0, 0, 0, 0, 0, 0, 0, 0, 0, 0, 0, 0, 0, 0, 0, 0, 0, 0, 0, 0, 0, 0, 0, 0, 0, 0, 0, 0, 0, 0, 0, 0, 0, 0, 0, 0, 0, 0, 0, 0, 0, 0, 0, 0, 0, 0, 0, 2, 0, 2, 2, 0, 2, 2, 0, 0, 0, 0, 0, 0, 0, 2, 2, 2, 2, 2, 0, 0, 2, 2, 0, 0, 0, 2, 0, 0, 0, 0, 0, 0, 2, 2, 0, 2, 0, 0, 0, 0, 0, 0, 0, 0, 2, 2, 2, 2, 2, 2, 0, 2, 0, 0, 2])
_uv = me_cube_002.uv_layers.new(name='UVMap')
_uv.uv.foreach_set('vector', [0.0, 0.0, 0.0, 0.0, 0.0, 0.0, 0.0, 0.0, 0.5226, 0.653, 0.5226, 0.7627, 0.4687, 0.7627, 0.4687, 0.653, 0.0, 0.0, 0.0, 0.0, 0.0, 0.0, 0.0, 0.0, 0.0, 0.0, 0.0, 0.0, 0.0, 0.0, 0.0, 0.0, 0.0, 0.0, 0.0, 0.0, 0.0, 0.0, 0.0, 0.0, 0.6169, 0.5355, 0.7266, 0.5355, 0.7266, 0.5873, 0.6169, 0.5873, 0.0, 0.0, 0.0, 0.0, 0.0, 0.0, 0.0, 0.0, 0.0, 0.0, 0.0, 0.0, 0.0, 0.0, 0.0, 0.0, 0.2122, 0.5355, 0.6169, 0.5355, 0.6169, 0.5873, 0.2122, 0.5873, 0.5226, 0.2484, 0.5226, 0.653, 0.4687, 0.653, 0.4687, 0.2484, 0.0, 0.0, 0.0, 0.0, 0.0, 0.0, 0.0, 0.0, 0.0, 0.0, 0.0, 0.0, 0.0, 0.0, 0.0, 0.0, 0.6169, 0.5873, 0.7266, 0.5873, 0.7266, 0.6267, 0.7266, 0.6661, 0.7266, 0.7055, 0.7266, 0.7449, 0.6657, 0.7449, 0.66, 0.7039, 0.6456, 0.6651, 0.6312, 0.6262, 0.0, 0.0, 0.0, 0.0, 0.0, 0.0, 0.0, 0.0, 0.0, 0.0, 0.0, 0.0, 0.0, 0.0, 0.0, 0.0, 0.0, 0.0, 0.0, 0.0, 0.0, 0.0, 0.0, 0.0, 0.0, 0.0, 0.0, 0.0, 0.0, 0.0, 0.0, 0.0, 0.0, 0.0, 0.0, 0.0, 0.0, 0.0, 0.0, 0.0, 0.0, 0.0, 0.0, 0.0, 0.0, 0.0, 0.0, 0.0, 0.0, 0.0, 0.0, 0.0, 0.0, 0.0, 0.0, 0.0, 0.0, 0.0, 0.0, 0.0, 0.0, 0.0, 0.5097, 0.6126, 0.0001075, 0.6211, 0.03392, 0.5814, 0.4741, 0.5759, 0.1529, 0.3712, 0.1529, 0.4074, 0.0001026, 0.4074, 0.0001026, 0.3732, 0.2227, 0.5589, 0.6023, 0.5589, 0.6023, 0.7239, 0.2227, 0.7239, 0.0, 0.0, 0.0, 0.0, 0.0, 0.0, 0.0, 0.0, 0.1529, 0.2254, 0.1529, 0.2704, 0.0001026, 0.2704, 0.0001026, 0.2254, 0.0, 0.0, 0.0, 0.0, 0.0, 0.0, 0.0, 0.0, 0.6023, 0.5589, 0.7052, 0.5589, 0.7052, 0.7239, 0.6023, 0.7239, 0.0, 0.0, 0.0, 0.0, 0.0, 0.0, 0.0, 0.0, 0.0, 0.0, 0.0, 0.0, 0.0, 0.0, 0.0, 0.0, 0.0, 0.0, 0.0, 0.0, 0.0, 0.0, 0.0, 0.0, 0.0, 0.0, 0.0, 0.0, 0.0, 0.0, 0.0, 0.0, 0.2095, 0.2484, 0.1577, 0.2484, 0.1577, 8.749e-05, 0.2095, 8.743e-05, 0.0, 0.0, 0.0, 0.0, 0.0, 0.0, 0.0, 0.0, 0.0, 0.0, 0.0, 0.0, 0.0, 0.0, 0.0, 0.0, 0.8058, 0.6065, 0.8058, 0.7278, 0.5345, 0.7278, 0.5345, 0.6065, 0.5491, 0.1713, 0.4513, 0.1712, 0.4515, 0.06476, 0.5492, 0.06485, 0.0, 0.0, 0.0, 0.0, 0.0, 0.0, 0.0, 0.0, 0.0, 0.0, 0.0, 0.0, 0.0, 0.0, 0.0, 0.0, 0.0, 0.0, 0.0, 0.0, 0.0, 0.0, 0.0, 0.0, 0.06415, 0.5018, 0.08046, 0.5018, 0.08042, 0.6232, 0.06411, 0.6232, 0.06411, 0.6232, 0.08042, 0.6232, 0.0804, 0.6604, 0.0641, 0.6604, 0.0, 0.0, 0.0, 0.0, 0.0, 0.0, 0.0, 0.0, 0.0, 0.0, 0.0, 0.0, 0.0, 0.0, 0.0, 0.0, 0.0, 0.0, 0.0, 0.0, 0.0, 0.0, 0.0, 0.0, 0.08046, 0.5018, 0.06415, 0.5018, 0.06432, 0.00549, 0.08063, 0.005496, 0.0, 0.0, 0.0, 0.0, 0.0, 0.0, 0.0, 0.0, 0.0, 0.0, 0.0, 0.0, 0.0, 0.0, 0.0, 0.0, 0.1579, 0.6232, 0.158, 0.5019, 0.4292, 0.502, 0.4292, 0.6233, 0.1579, 0.6232, 0.4292, 0.6233, 0.4292, 0.6233, 0.1579, 0.6232, 0.0, 0.0, 0.0, 0.0, 0.0, 0.0, 0.0, 0.0, 0.0, 0.0, 0.0, 0.0, 0.0, 0.0, 0.0, 0.0, 0.158, 0.5019, 0.08046, 0.5018, 0.08063, 0.005496, 0.1581, 0.005522, 0.0, 0.0, 0.0, 0.0, 0.0, 0.0, 0.0, 0.0, 0.0, 0.0, 0.0, 0.0, 0.0, 0.0, 0.0, 0.0, 0.8058, 0.6065, 0.5345, 0.6065, 0.5345, 0.1101, 0.8058, 0.1101, 0.0, 0.0, 0.0, 0.0, 0.0, 0.0, 0.0, 0.0, 0.0, 0.0, 0.0, 0.0, 0.0, 0.0, 0.0, 0.0, 0.0, 0.0, 0.0, 0.0, 0.0, 0.0, 0.0, 0.0, 0.0, 0.0, 0.0, 0.0, 0.0, 0.0, 0.0, 0.0, 0.0, 0.0, 0.0, 0.0, 0.0, 0.0, 0.0, 0.0, 0.0, 0.0, 0.0, 0.0, 0.0, 0.0, 0.0, 0.0, 0.1529, 0.2704, 0.1529, 0.3047, 0.0001026, 0.3047, 0.0001026, 0.2704, 0.1529, 0.3047, 0.1529, 0.3389, 0.0001026, 0.3389, 0.0001026, 0.3047, 0.1529, 0.3389, 0.1529, 0.3712, 0.0001026, 0.3732, 0.0001026, 0.3389, 0.0, 0.0, 0.0, 0.0, 0.0, 0.0, 0.0, 0.0, 0.0, 0.0, 0.0, 0.0, 0.0, 0.0, 0.0, 0.0, 0.0, 0.0, 0.0, 0.0, 0.0, 0.0, 0.0, 0.0, 0.4788, 0.5035, 0.4919, 0.488, 0.6502, 0.6575, 0.3254, 0.6575, 0.0, 0.0, 0.0, 0.0, 0.0, 0.0, 0.0, 0.0, 0.7775, 0.5018, 0.7832, 0.4882, 0.6505, 0.6645, 0.6505, 0.3441, 0.0, 0.0, 0.0, 0.0, 0.0, 0.0, 0.0, 0.0, 0.0, 0.0, 0.0, 0.0, 0.0, 0.0, 0.0, 0.0, 0.0, 0.0, 0.0, 0.0, 0.0, 0.0, 0.0, 0.0, 0.0, 0.0, 0.0, 0.0, 0.0, 0.0, 0.0, 0.0, 0.0, 0.0, 0.0, 0.0, 0.0, 0.0, 0.0, 0.0, 0.0, 0.0, 0.0, 0.0, 0.0, 0.0, 0.0, 0.0, 0.0, 0.0, 0.0, 0.0, 0.0, 0.0, 0.0, 0.0, 0.0, 0.0, 0.0, 0.0, 0.0, 0.0, 0.0, 0.0, 0.0, 0.0, 0.0, 0.0, 0.0, 0.0, 0.0, 0.0, 0.2613, 0.2484, 0.2095, 0.2484, 0.2095, 8.743e-05, 0.2613, 8.749e-05, 0.0, 0.0, 0.0, 0.0, 0.0, 0.0, 0.0, 0.0, 0.3132, 0.2484, 0.2613, 0.2484, 0.2613, 8.749e-05, 0.3132, 8.743e-05, 0.5274, 0.2484, 0.4687, 0.2484, 0.4687, 8.738e-05, 0.5274, 8.738e-05, 0.365, 0.2484, 0.3132, 0.2484, 0.3132, 8.743e-05, 0.365, 8.743e-05, 0.0, 0.0, 0.0, 0.0, 0.0, 0.0, 0.0, 0.0, 0.0, 0.0, 0.0, 0.0, 0.0, 0.0, 0.0, 0.0, 0.0, 0.0, 0.0, 0.0, 0.0, 0.0, 0.0, 0.0, 0.0, 0.0, 0.0, 0.0, 0.0, 0.0, 0.0, 0.0, 0.0, 0.0, 0.0, 0.0, 0.0, 0.0, 0.0, 0.0, 0.0, 0.0, 0.0, 0.0, 0.0, 0.0, 0.0, 0.0, 0.0, 0.0, 0.0, 0.0, 0.0, 0.0, 0.0, 0.0, 0.0, 0.0, 0.0, 0.0, 0.0, 0.0, 0.0, 0.0, 0.0, 0.0, 0.0, 0.0, 0.0, 0.0, 0.0, 0.0, 0.0, 0.0, 0.0, 0.0, 0.0, 0.0, 0.0, 0.0, 0.1529, 0.0001026, 0.1529, 0.04516, 0.0001025, 0.04516, 0.0001024, 0.0001027, 0.1529, 0.04516, 0.1529, 0.09022, 0.0001025, 0.09022, 0.0001025, 0.04516, 0.1529, 0.09022, 0.1529, 0.1353, 0.0001025, 0.1353, 0.0001025, 0.09022, 0.1529, 0.1353, 0.1529, 0.1803, 0.0001025, 0.1803, 0.0001025, 0.1353, 0.1529, 0.1803, 0.1529, 0.2254, 0.0001026, 0.2254, 0.0001025, 0.1803, 0.0, 0.0, 0.0, 0.0, 0.0, 0.0, 0.0, 0.0, 0.0, 0.0, 0.0, 0.0, 0.0, 0.0, 0.0, 0.0, 0.0, 0.0, 0.0, 0.0, 0.0, 0.0, 0.0, 0.0, 0.0, 0.0, 0.0, 0.0, 0.0, 0.0, 0.0, 0.0, 0.0, 0.0, 0.0, 0.0, 0.0, 0.0, 0.0, 0.0, 0.2122, 0.2762, 0.6169, 0.2762, 0.6169, 0.3281, 0.2122, 0.3281, 0.2122, 0.3281, 0.6169, 0.3281, 0.6169, 0.3799, 0.2122, 0.3799, 0.2122, 0.3799, 0.6169, 0.3799, 0.6169, 0.4318, 0.2122, 0.4318, 0.2122, 0.4318, 0.6169, 0.4318, 0.6169, 0.4836, 0.2122, 0.4836, 0.2122, 0.4836, 0.6169, 0.4836, 0.6169, 0.5355, 0.2122, 0.5355, 0.6169, 0.2762, 0.7266, 0.2762, 0.7266, 0.3281, 0.6169, 0.3281, 0.6169, 0.3281, 0.7266, 0.3281, 0.7266, 0.3799, 0.6169, 0.3799, 0.6169, 0.3799, 0.7266, 0.3799, 0.7266, 0.4318, 0.6169, 0.4318, 0.6169, 0.4318, 0.7266, 0.4318, 0.7266, 0.4836, 0.6169, 0.4836, 0.6169, 0.4836, 0.7266, 0.4836, 0.7266, 0.5355, 0.6169, 0.5355, 0.0001573, 0.0001573, 0.3386, 0.01564, 0.1773, 0.1558, 0.1626, 0.17, 0.0, 0.0, 0.0, 0.0, 0.0, 0.0, 0.0, 0.0, 0.3249, 0.6435, 0.01908, 0.6575, 0.17, 0.5024, 0.1825, 0.4911, 0.0, 0.0, 0.0, 0.0, 0.0, 0.0, 0.0, 0.0, 0.4469, 0.8205, 0.4412, 0.8342, 0.5739, 0.6578, 0.5739, 0.9782, 0.0, 0.0, 0.0, 0.0, 0.0, 0.0, 0.0, 0.0, 0.0, 0.0, 0.0, 0.0, 0.0, 0.0, 0.0, 0.0, 0.0, 0.0, 0.0, 0.0, 0.0, 0.0, 0.0, 0.0, 0.0, 0.0, 0.0, 0.0, 0.0, 0.0, 0.0, 0.0, 0.0, 0.0, 0.0, 0.0, 0.0, 0.0, 0.0, 0.0, 0.5805, 0.09022, 0.5805, 0.04516, 0.6935, 0.04516, 0.6935, 0.09022, 0.0, 0.0, 0.0, 0.0, 0.0, 0.0, 0.0, 0.0, 0.5805, 0.1353, 0.5805, 0.09022, 0.6935, 0.09022, 0.6935, 0.1353, 0.5805, 0.3389, 0.5805, 0.3047, 0.6935, 0.3047, 0.6935, 0.3389, 0.0, 0.0, 0.0, 0.0, 0.0, 0.0, 0.0, 0.0, 0.0, 0.0, 0.0, 0.0, 0.0, 0.0, 0.0, 0.0, 0.7663, 0.4988, 0.7775, 0.5018, 0.6505, 0.3441, 0.899, 0.3225, 0.7832, 0.4882, 0.772, 0.4852, 0.899, 0.6428, 0.6505, 0.6645, 0.772, 0.4852, 0.7663, 0.4988, 0.899, 0.3225, 0.899, 0.6428, 0.0, 0.0, 0.0, 0.0, 0.0, 0.0, 0.0, 0.0, 0.0, 0.0, 0.0, 0.0, 0.0, 0.0, 0.0, 0.0, 0.0, 0.0, 0.0, 0.0, 0.0, 0.0, 0.0, 0.0, 0.0, 0.0, 0.0, 0.0, 0.0, 0.0, 0.0, 0.0, 0.4581, 0.8235, 0.4469, 0.8205, 0.5739, 0.9782, 0.3254, 0.9998, 0.325, 0.3225, 0.3249, 0.6435, 0.1825, 0.4911, 0.1717, 0.4764, 0.4524, 0.8371, 0.4581, 0.8235, 0.3254, 0.9998, 0.3254, 0.6795, 0.3346, 0.3221, 0.01424, 0.3221, 0.1745, 0.1795, 0.1885, 0.1694, 0.4412, 0.8342, 0.4524, 0.8371, 0.3254, 0.6795, 0.5739, 0.6578, 0.01908, 0.6575, 0.0001573, 0.3225, 0.1585, 0.492, 0.17, 0.5024, 0.4919, 0.488, 0.4805, 0.4777, 0.6315, 0.3225, 0.6502, 0.6575, 0.01424, 0.3221, 0.0001573, 0.0001573, 0.1626, 0.17, 0.1745, 0.1795, 0.468, 0.4889, 0.4788, 0.5035, 0.3254, 0.6575, 0.3256, 0.3364, 0.3386, 0.01564, 0.3346, 0.3221, 0.1885, 0.1694, 0.1773, 0.1558, 0.4805, 0.4777, 0.468, 0.4889, 0.3256, 0.3364, 0.6315, 0.3225, 0.0001573, 0.3225, 0.325, 0.3225, 0.1717, 0.4764, 0.1585, 0.492, 0.0, 0.0, 0.0, 0.0, 0.0, 0.0, 0.0, 0.0, 0.0, 0.0, 0.0, 0.0, 0.0, 0.0, 0.0, 0.0, 0.0, 0.0, 0.0, 0.0, 0.0, 0.0, 0.0, 0.0, 0.0, 0.0, 0.0, 0.0, 0.0, 0.0, 0.0, 0.0, 0.0, 0.0, 0.0, 0.0, 0.0, 0.0, 0.0, 0.0, 0.0, 0.0, 0.0, 0.0, 0.0, 0.0, 0.0, 0.0, 0.0, 0.0, 0.0, 0.0, 0.0, 0.0, 0.0, 0.0, 0.0, 0.0, 0.0, 0.0, 0.0, 0.0, 0.0, 0.0, 0.0, 0.0, 0.0, 0.0, 0.0, 0.0, 0.0, 0.0, 0.0, 0.0, 0.0, 0.0, 0.0, 0.0, 0.0, 0.0, 0.0, 0.0, 0.0, 0.0, 0.0, 0.0, 0.0, 0.0, 0.0, 0.0, 0.0, 0.0, 0.0, 0.0, 0.0, 0.0, 0.0, 0.0, 0.0, 0.0, 0.0, 0.0, 0.0, 0.0, 0.0, 0.0, 0.0, 0.0, 0.0, 0.0, 0.0, 0.0, 0.9261, 0.2688, 0.7619, 0.2688, 0.7619, 0.2044, 0.9261, 0.2044, 0.0, 0.0, 0.0, 0.0, 0.0, 0.0, 0.0, 0.0, 0.0, 0.0, 0.0, 0.0, 0.0, 0.0, 0.0, 0.0, 0.07391, 0.2688, 0.07391, 0.2044, 0.7619, 0.2044, 0.7619, 0.2688, 0.0, 0.0, 0.0, 0.0, 0.0, 0.0, 0.0, 0.0, 0.0, 0.0, 0.0, 0.0, 0.0, 0.0, 0.0, 0.0, 0.0, 0.0, 0.0, 0.0, 0.0, 0.0, 0.0, 0.0, 0.0, 0.0, 0.0, 0.0, 0.0, 0.0, 0.0, 0.0, 0.0, 0.0, 0.0, 0.0, 0.0, 0.0, 0.0, 0.0, 0.0, 0.0, 0.0, 0.0, 0.0, 0.0, 0.0, 0.0, 0.0, 0.0, 0.0, 0.0, 0.0, 0.0, 0.0, 0.0, 0.0, 0.0, 0.0, 0.0, 0.0, 0.0, 0.0, 0.0, 0.0, 0.0, 0.0, 0.0, 0.0, 0.0, 0.0, 0.0, 0.0, 0.0, 0.0, 0.0, 0.0, 0.0, 0.0, 0.0, 0.5805, 0.2704, 0.5805, 0.2254, 0.6935, 0.2254, 0.6935, 0.2704, 0.0, 0.0, 0.0, 0.0, 0.0, 0.0, 0.0, 0.0, 0.5805, 0.4074, 0.5805, 0.3727, 0.6935, 0.3732, 0.6935, 0.4074, 0.5805, 0.2254, 0.5805, 0.1803, 0.6935, 0.1803, 0.6935, 0.2254, 0.0, 0.0, 0.0, 0.0, 0.0, 0.0, 0.0, 0.0, 0.0, 0.0, 0.0, 0.0, 0.0, 0.0, 0.0, 0.0, 0.0, 0.0, 0.0, 0.0, 0.0, 0.0, 0.0, 0.0, 0.5805, 0.3047, 0.5805, 0.2704, 0.6935, 0.2704, 0.6935, 0.3047, 0.5805, 0.3727, 0.5805, 0.3389, 0.6935, 0.3389, 0.6935, 0.3732, 0.5805, 0.1803, 0.5805, 0.1353, 0.6935, 0.1353, 0.6935, 0.1803, 0.5805, 0.04516, 0.5805, 0.0001025, 0.6935, 0.0001024, 0.6935, 0.04516, 0.1529, 0.04516, 0.1529, 0.0001026, 0.1968, 0.0001025, 0.1968, 0.04516, 0.1529, 0.1803, 0.1529, 0.1353, 0.1968, 0.1353, 0.1968, 0.1803, 0.1529, 0.3712, 0.1529, 0.3389, 0.1968, 0.3389, 0.1968, 0.3712, 0.1529, 0.3047, 0.1529, 0.2704, 0.1968, 0.2704, 0.1968, 0.3047, 0.0, 0.0, 0.0, 0.0, 0.0, 0.0, 0.0, 0.0, 0.7052, 0.5589, 0.6023, 0.5589, 0.6023, 0.5115, 0.7052, 0.5115, 0.0, 0.0, 0.0, 0.0, 0.0, 0.0, 0.0, 0.0, 0.1529, 0.2254, 0.1529, 0.1803, 0.1968, 0.1803, 0.1968, 0.2254, 0.0, 0.0, 0.0, 0.0, 0.0, 0.0, 0.0, 0.0, 0.1529, 0.2704, 0.1529, 0.2254, 0.1968, 0.2254, 0.1968, 0.2704, 0.0, 0.0, 0.0, 0.0, 0.0, 0.0, 0.0, 0.0, 0.1529, 0.3389, 0.1529, 0.3047, 0.1968, 0.3047, 0.1968, 0.3389, 0.1529, 0.1353, 0.1529, 0.09022, 0.1968, 0.09022, 0.1968, 0.1353, 0.0, 0.0, 0.0, 0.0, 0.0, 0.0, 0.0, 0.0, 0.1529, 0.09022, 0.1529, 0.04516, 0.1968, 0.04516, 0.1968, 0.09022, 0.0, 0.0, 0.0, 0.0, 0.0, 0.0, 0.0, 0.0, 0.0, 0.0, 0.0, 0.0, 0.0, 0.0, 0.0, 0.0, 0.0, 0.0, 0.0, 0.0, 0.0, 0.0, 0.0, 0.0, 0.0, 0.0, 0.0, 0.0, 0.0, 0.0, 0.0, 0.0, 0.0, 0.0, 0.0, 0.0, 0.0, 0.0, 0.0, 0.0, 0.1529, 0.4074, 0.1529, 0.3712, 0.1968, 0.3712, 0.1968, 0.4074, 0.3937, 0.5125, 0.4024, 0.7617, 0.3985, 0.8402, 0.3859, 0.2381, 0.5455, 0.8666, 0.4844, 0.9462, 0.4554, 0.8597, 0.4863, 0.7423, 0.4623, 0.7294, 0.0, 0.0, 0.0, 0.0, 0.0, 0.0, 0.0, 0.0, 0.0, 0.0, 0.0, 0.0, 0.0, 0.0, 0.0, 0.0, 0.0, 0.0, 0.7401, 0.3926, 0.4623, 0.7294, 0.4863, 0.7423, 0.722, 0.3521, 0.8873, 0.5531, 0.5455, 0.8666, 0.4623, 0.7294, 0.7401, 0.3926, 0.4024, 0.7617, 0.5044, 0.7234, 0.4863, 0.7423, 0.4554, 0.8597, 0.3985, 0.8402, 0.0, 0.0, 0.0, 0.0, 0.0, 0.0, 0.0, 0.0, 0.5044, 0.7234, 0.5586, 0.5429, 0.722, 0.3521, 0.4863, 0.7423, 0.0, 0.0, 0.0, 0.0, 0.0, 0.0, 0.0, 0.0, 9.022e-05, 0.9999, 9.022e-05, 9.046e-05, 0.8142, 9.022e-05, 0.8142, 0.9999, 0.5097, 0.0001075, 0.5097, 0.6126, 0.4741, 0.5759, 0.4759, 0.03983, 0.000108, 0.008644, 0.5097, 0.0001075, 0.4759, 0.03983, 0.03564, 0.04536, 0.0001075, 0.6211, 0.000108, 0.008644, 0.03564, 0.04536, 0.03392, 0.5814, 0.1968, 0.04516, 0.1968, 0.0001025, 0.4149, 0.0001025, 0.4149, 0.04516, 0.4149, 0.04516, 0.4149, 0.0001025, 0.5805, 0.0001025, 0.5805, 0.04516, 0.1968, 0.1803, 0.1968, 0.1353, 0.4149, 0.1353, 0.4149, 0.1803, 0.4149, 0.1803, 0.4149, 0.1353, 0.5805, 0.1353, 0.5805, 0.1803, 0.1968, 0.3712, 0.1968, 0.3389, 0.5045, 0.3352, 0.4439, 0.3721, 0.0, 0.0, 0.0, 0.0, 0.0, 0.0, 0.0, 0.0, 0.1968, 0.3047, 0.1968, 0.2704, 0.4149, 0.2704, 0.5405, 0.3084, 0.5405, 0.3084, 0.4149, 0.2704, 0.5805, 0.2704, 0.5805, 0.3047, 0.0, 0.0, 0.0, 0.0, 0.0, 0.0, 0.0, 0.0, 0.0, 0.0, 0.0, 0.0, 0.0, 0.0, 0.0, 0.0, 0.7052, 0.5115, 0.6023, 0.5115, 0.6023, 0.2761, 0.7052, 0.2761, 0.0, 0.0, 0.0, 0.0, 0.0, 0.0, 0.0, 0.0, 0.0, 0.0, 0.0, 0.0, 0.0, 0.0, 0.0, 0.0, 0.0, 0.0, 0.0, 0.0, 0.0, 0.0, 0.0, 0.0, 0.1968, 0.2254, 0.1968, 0.1803, 0.4149, 0.1803, 0.4149, 0.2254, 0.4149, 0.2254, 0.4149, 0.1803, 0.5805, 0.1803, 0.5805, 0.2254, 0.1968, 0.4074, 0.1968, 0.3712, 0.4439, 0.3721, 0.4149, 0.4074, 5.399e-05, 5.416e-05, 0.06618, 5.409e-05, 0.06618, 0.9999, 5.492e-05, 0.9999, 0.0, 0.0, 0.0, 0.0, 0.0, 0.0, 0.0, 0.0, 0.0, 0.0, 0.0, 0.0, 0.0, 0.0, 0.0, 0.0, 0.1968, 0.2704, 0.1968, 0.2254, 0.4149, 0.2254, 0.4149, 0.2704, 0.4149, 0.2704, 0.4149, 0.2254, 0.5805, 0.2254, 0.5805, 0.2704, 0.0, 0.0, 0.0, 0.0, 0.0, 0.0, 0.0, 0.0, 0.0, 0.0, 0.0, 0.0, 0.0, 0.0, 0.0, 0.0, 0.1968, 0.3389, 0.1968, 0.3047, 0.5405, 0.3084, 0.5045, 0.3352, 0.2335, 5.399e-05, 0.2916, 5.399e-05, 0.2916, 0.9999, 0.2335, 0.9999, 0.1968, 0.1353, 0.1968, 0.09022, 0.4149, 0.09022, 0.4149, 0.1353, 0.4149, 0.1353, 0.4149, 0.09022, 0.5805, 0.09022, 0.5805, 0.1353, 0.0, 0.0, 0.0, 0.0, 0.0, 0.0, 0.0, 0.0, 0.0, 0.0, 0.0, 0.0, 0.0, 0.0, 0.0, 0.0, 0.1968, 0.09022, 0.1968, 0.04516, 0.4149, 0.04516, 0.4149, 0.09022, 0.4149, 0.09022, 0.4149, 0.04516, 0.5805, 0.04516, 0.5805, 0.09022, 0.0, 0.0, 0.0, 0.0, 0.0, 0.0, 0.0, 0.0, 0.0, 0.0, 0.0, 0.0, 0.0, 0.0, 0.0, 0.0, 0.0, 0.0, 0.0, 0.0, 0.0, 0.0, 0.0, 0.0, 0.0, 0.0, 0.0, 0.0, 0.0, 0.0, 0.0, 0.0, 0.0, 0.0, 0.0, 0.0, 0.0, 0.0, 0.0, 0.0, 0.0, 0.0, 0.0, 0.0, 0.0, 0.0, 0.0, 0.0, 0.0, 0.0, 0.0, 0.0, 0.0, 0.0, 0.0, 0.0, 0.0, 0.0, 0.0, 0.0, 0.0, 0.0, 0.0, 0.0, 0.0, 0.0, 0.0, 0.0, 0.0, 0.0, 0.0, 0.0, 0.0, 0.0, 0.0, 0.0, 0.0, 0.0, 0.0, 0.0, 0.0, 0.0, 0.0, 0.0, 0.0, 0.0, 0.0, 0.0, 0.0, 0.0, 0.0, 0.0, 0.0, 0.0, 0.0, 0.0, 0.0, 0.0, 0.0, 0.0, 0.0, 0.0, 0.0, 0.0, 0.0, 0.0, 0.0, 0.0, 0.0, 0.0, 0.0, 0.0, 0.0, 0.0, 0.0, 0.0, 0.0, 0.0, 0.0, 0.0, 0.06618, 5.409e-05, 0.1686, 5.403e-05, 0.1686, 0.9999, 0.06618, 0.9999, 0.1686, 5.403e-05, 0.2335, 5.399e-05, 0.2335, 0.9999, 0.1686, 0.9999, 0.0, 0.0, 0.0, 0.0, 0.0, 0.0, 0.0, 0.0, 0.0, 0.0, 0.0, 0.0, 0.0, 0.0, 0.0, 0.0, 0.0, 0.0, 0.0, 0.0, 0.0, 0.0, 0.0, 0.0, 0.0, 0.0, 0.0, 0.0, 0.0, 0.0, 0.0, 0.0, 0.0, 0.0, 0.0, 0.0, 0.0, 0.0, 0.0, 0.0, 0.0, 0.0, 0.0, 0.0, 0.0, 0.0, 0.0, 0.0, 0.6023, 0.2761, 0.6023, 0.5115, 0.2619, 0.5115, 0.2619, 0.2761, 0.0, 0.0, 0.0, 0.0, 0.0, 0.0, 0.0, 0.0, 0.6023, 0.5115, 0.6023, 0.5589, 0.2619, 0.5589, 0.2619, 0.5115, 0.0, 0.0, 0.0, 0.0, 0.0, 0.0, 0.0, 0.0, 0.0, 0.0, 0.0, 0.0, 0.0, 0.0, 0.0, 0.0, 0.3859, 0.2381, 0.3722, 0.116, 0.4127, 0.03376, 0.4371, 0.1062, 0.3722, 0.8627, 0.3722, 0.116, 0.3859, 0.2381, 0.3985, 0.8402, 0.0, 0.0, 0.0, 0.0, 0.0, 0.0, 0.0, 0.0, 0.0, 0.0, 0.4821, 0.05744, 0.6034, 0.05744, 0.6034, 0.1099, 0.4821, 0.1099, 0.0, 0.0, 0.0, 0.0, 0.0, 0.0, 0.0, 0.0, 0.0, 0.0, 0.0, 0.0, 0.0, 0.0, 0.0, 0.0, 0.0, 0.0, 0.0, 0.0, 0.0, 0.0, 0.0, 0.0, 0.0, 0.0, 0.0, 0.0, 0.0, 0.0, 0.0, 0.0, 0.0, 0.0, 0.0, 0.0, 0.0, 0.0, 0.0, 0.0, 0.4292, 0.502, 0.4294, 0.005616, 0.4818, 0.005634, 0.4816, 0.502, 0.5345, 0.1101, 0.5345, 0.6065, 0.4821, 0.6065, 0.4821, 0.1101, 0.8835, 0.9338, 0.8835, 0.8125, 0.936, 0.8125, 0.936, 0.9338, 0.0, 0.0, 0.0, 0.0, 0.0, 0.0, 0.0, 0.0, 0.0, 0.0, 0.0, 0.0, 0.0, 0.0, 0.0, 0.0, 0.0, 0.0, 0.0, 0.0, 0.0, 0.0, 0.0, 0.0, 0.0, 0.0, 0.0, 0.0, 0.0, 0.0, 0.0, 0.0, 0.0, 0.0, 0.0, 0.0, 0.0, 0.0, 0.0, 0.0, 0.0, 0.0, 0.0, 0.0, 0.0, 0.0, 0.0, 0.0, 0.0, 0.0, 0.0, 0.0, 0.0, 0.0, 0.0, 0.0, 0.0, 0.0, 0.0, 0.0, 0.0, 0.0, 0.0, 0.0, 0.0, 0.0, 0.0, 0.0, 0.0, 0.0, 0.0, 0.0, 0.0, 0.0, 0.0, 0.0, 0.0, 0.0, 0.0, 0.0, 0.0, 0.0, 0.0, 0.0, 0.0, 0.0, 0.0, 0.0, 0.0, 0.0, 0.0, 0.0, 0.0, 0.0, 0.0, 0.0, 0.0, 0.0, 0.0, 0.0, 0.0, 0.0, 0.0, 0.0, 0.0, 0.0, 0.0, 0.0, 0.0, 0.0, 0.0, 0.0, 0.0, 0.0, 0.0, 0.0, 0.0, 0.0, 0.0, 0.0, 0.0, 0.0, 0.0, 0.0, 0.0, 0.0, 0.0, 0.0, 0.0, 0.0, 0.0, 0.0, 0.0, 0.0, 0.0, 0.0, 0.0, 0.0, 0.0, 0.0, 0.0, 0.0, 0.0, 0.0, 0.0, 0.0, 0.0, 0.0, 0.0, 0.0, 0.0, 0.0, 0.0, 0.0, 0.0, 0.0, 0.0, 0.0, 0.0, 0.0, 0.4292, 0.502, 0.158, 0.5019, 0.1581, 0.005522, 0.4294, 0.005616, 0.0, 0.0, 0.0, 0.0, 0.0, 0.0, 0.0, 0.0, 0.8058, 0.7278, 0.8833, 0.7278, 0.8833, 0.9338, 0.8058, 0.9338, 0.08042, 0.6232, 0.08046, 0.5018, 0.158, 0.5019, 0.1579, 0.6232, 0.8833, 0.6065, 0.8833, 0.7278, 0.8058, 0.7278, 0.8058, 0.6065, 0.0, 0.0, 0.0, 0.0, 0.0, 0.0, 0.0, 0.0, 0.0, 0.0, 0.0, 0.0, 0.0, 0.0, 0.0, 0.0, 0.0, 0.0, 0.0, 0.0, 0.0, 0.0, 0.0, 0.0, 0.08042, 0.6232, 0.1579, 0.6232, 0.1578, 0.8292, 0.08034, 0.8292, 0.0734, 0.7027, 0.1163, 0.7238, 0.0002172, 0.5382, 0.2192, 0.5007, 0.7067, 0.1786, 0.6678, 0.1606, 0.7843, 0.362, 0.5611, 0.4045, 0.0, 0.0, 0.0, 0.0, 0.0, 0.0, 0.0, 0.0, 0.0, 0.0, 0.0, 0.0, 0.0, 0.0, 0.0, 0.0, 0.5708, 0.4992, 0.5077, 0.4992, 0.5077, 0.4574, 0.5708, 0.4574, 0.0, 0.0, 0.0, 0.0, 0.0, 0.0, 0.0, 0.0, 0.06404, 0.8317, 0.08034, 0.8317, 0.08034, 0.8554, 0.06403, 0.8554, 0.0, 0.0, 0.0, 0.0, 0.0, 0.0, 0.0, 0.0, 0.0, 0.0, 0.0, 0.0, 0.0, 0.0, 0.0, 0.0, 0.0, 0.0, 0.0, 0.0, 0.0, 0.0, 0.0, 0.0, 0.0, 0.0, 0.0, 0.0, 0.0, 0.0, 0.0, 0.0, 0.0, 0.0, 0.0, 0.0, 0.0, 0.0, 0.0, 0.0, 0.0641, 0.6604, 0.0804, 0.6604, 0.08034, 0.8317, 0.06404, 0.8317, 0.4687, 0.2484, 0.4169, 0.2484, 0.4169, 8.738e-05, 0.4687, 8.738e-05, 0.0, 0.0, 0.0, 0.0, 0.0, 0.0, 0.0, 0.0, 0.4169, 0.2484, 0.365, 0.2484, 0.365, 8.743e-05, 0.4169, 8.738e-05, 0.0, 0.0, 0.0, 0.0, 0.0, 0.0, 0.0, 0.0, 0.0, 0.0, 0.0, 0.0, 0.0, 0.0, 0.0, 0.0, 0.0, 0.0, 0.0, 0.0, 0.0, 0.0, 0.0, 0.0, 0.05261, 8.749e-05, 0.05261, 0.2484, 8.792e-05, 0.2484, 8.787e-05, 8.749e-05, 0.0, 0.0, 0.0, 0.0, 0.0, 0.0, 0.0, 0.0, 0.0, 0.0, 0.0, 0.0, 0.0, 0.0, 0.0, 0.0, 0.2551, 0.4286, 0.2551, 0.4574, 0.1919, 0.4574, 0.1919, 0.4286, 0.9284, 0.4574, 0.9284, 0.4286, 1.0, 0.4286, 1.0, 0.4574, 0.0, 0.0, 0.0, 0.0, 0.0, 0.0, 0.0, 0.0, 0.5708, 0.4286, 0.5708, 0.4574, 0.5077, 0.4574, 0.5077, 0.4286, 0.5077, 0.4286, 0.5077, 0.4574, 0.4445, 0.4574, 0.4445, 0.4286, 0.4445, 0.4286, 0.4445, 0.4574, 0.3814, 0.4574, 0.3814, 0.4286, 0.3814, 0.4286, 0.3814, 0.4574, 0.3182, 0.4574, 0.3182, 0.4286, 0.3182, 0.4286, 0.3182, 0.4574, 0.2551, 0.4574, 0.2551, 0.4286, 0.064, 0.4286, 0.064, 0.4574, 2.667e-05, 0.4574, 2.677e-05, 0.4286, 0.4445, 0.4992, 0.3814, 0.4992, 0.3814, 0.4574, 0.4445, 0.4574, 0.0, 0.0, 0.0, 0.0, 0.0, 0.0, 0.0, 0.0, 0.064, 0.4992, 2.657e-05, 0.4992, 2.667e-05, 0.4574, 0.064, 0.4574, 0.08032, 0.9101, 0.08034, 0.8554, 0.1384, 0.8554, 0.1383, 0.9101, 0.146, 0.6576, 0.103, 0.6365, 0.2192, 0.8221, 0.0002172, 0.8596, 0.0, 0.0, 0.0, 0.0, 0.0, 0.0, 0.0, 0.0, 0.0, 0.0, 0.0, 0.0, 0.0, 0.0, 0.0, 0.0, 0.3182, 0.4992, 0.2551, 0.4992, 0.2551, 0.4574, 0.3182, 0.4574, 0.0, 0.0, 0.0, 0.0, 0.0, 0.0, 0.0, 0.0, 0.6387, 0.226, 0.6776, 0.2441, 0.5611, 0.0427, 0.7843, 0.0002172, 0.0, 0.0, 0.0, 0.0, 0.0, 0.0, 0.0, 0.0, 1.0, 0.4992, 0.9284, 0.4992, 0.9284, 0.4574, 1.0, 0.4574, 0.6643, 0.5432, 0.6347, 0.6094, 0.7804, 0.4049, 0.7804, 0.7303, 0.8569, 0.4992, 0.7854, 0.4992, 0.7854, 0.4574, 0.8569, 0.4574, 0.5605, 0.4663, 0.2807, 0.5003, 0.4208, 0.2515, 0.4216, 0.2504, 0.7139, 0.4992, 0.6423, 0.4992, 0.6423, 0.4574, 0.7139, 0.4574, 0.5708, 0.4574, 0.5708, 0.4286, 0.6423, 0.4286, 0.6423, 0.4574, 0.6423, 0.4574, 0.6423, 0.4286, 0.7139, 0.4286, 0.7139, 0.4574, 0.7139, 0.4574, 0.7139, 0.4286, 0.7854, 0.4286, 0.7854, 0.4574, 0.7854, 0.4574, 0.7854, 0.4286, 0.8569, 0.4286, 0.8569, 0.4574, 0.8569, 0.4574, 0.8569, 0.4286, 0.9284, 0.4286, 0.9284, 0.4574, 0.0, 0.0, 0.0, 0.0, 0.0, 0.0, 0.0, 0.0, 0.0, 0.0, 0.0, 0.0, 0.0, 0.0, 0.0, 0.0, 0.0, 0.0, 0.0, 0.0, 0.0, 0.0, 0.0, 0.0, 0.0, 0.0, 0.0, 0.0, 0.0, 0.0, 0.0, 0.0, 0.0, 0.0, 0.0, 0.0, 0.0, 0.0, 0.0, 0.0, 0.07391, 0.5905, 0.07391, 0.5261, 0.7619, 0.5261, 0.7619, 0.5905, 0.07391, 0.5261, 0.07391, 0.4618, 0.7619, 0.4618, 0.7619, 0.5261, 0.07391, 0.4618, 0.07391, 0.3974, 0.7619, 0.3974, 0.7619, 0.4618, 0.07391, 0.3974, 0.07391, 0.3331, 0.7619, 0.3331, 0.7619, 0.3974, 0.07391, 0.3331, 0.07391, 0.2688, 0.7619, 0.2688, 0.7619, 0.3331, 0.9261, 0.5905, 0.7619, 0.5905, 0.7619, 0.5261, 0.9261, 0.5261, 0.9261, 0.5261, 0.7619, 0.5261, 0.7619, 0.4618, 0.9261, 0.4618, 0.9261, 0.4618, 0.7619, 0.4618, 0.7619, 0.3974, 0.9261, 0.3974, 0.9261, 0.3974, 0.7619, 0.3974, 0.7619, 0.3331, 0.9261, 0.3331, 0.9261, 0.3331, 0.7619, 0.3331, 0.7619, 0.2688, 0.9261, 0.2688, 0.821, 0.2484, 0.7623, 0.2484, 0.7623, 8.732e-05, 0.821, 8.732e-05, 0.7623, 0.2484, 0.7036, 0.2484, 0.7036, 8.732e-05, 0.7623, 8.732e-05, 0.7036, 0.2484, 0.6449, 0.2484, 0.6449, 8.732e-05, 0.7036, 8.732e-05, 0.6449, 0.2484, 0.5861, 0.2484, 0.5861, 8.738e-05, 0.6449, 8.732e-05, 0.5861, 0.2484, 0.5274, 0.2484, 0.5274, 8.738e-05, 0.5861, 8.738e-05, 0.0, 0.0, 0.0, 0.0, 0.0, 0.0, 0.0, 0.0, 0.0, 0.0, 0.0, 0.0, 0.0, 0.0, 0.0, 0.0, 0.0, 0.0, 0.0, 0.0, 0.0, 0.0, 0.0, 0.0, 0.0, 0.0, 0.0, 0.0, 0.0, 0.0, 0.0, 0.0, 0.0, 0.0, 0.0, 0.0, 0.0, 0.0, 0.0, 0.0, 0.0, 0.0, 0.0, 0.0, 0.0, 0.0, 0.0, 0.0, 0.0, 0.0, 0.0, 0.0, 0.0, 0.0, 0.0, 0.0, 0.0, 0.0, 0.0, 0.0, 0.0, 0.0, 0.0, 0.0, 0.0, 0.0, 0.0, 0.0, 0.0, 0.0, 0.0, 0.0, 0.0, 0.0, 0.0, 0.0, 0.0, 0.0, 0.0, 0.0, 0.0, 0.0, 0.0, 0.0, 0.0, 0.0, 0.0, 0.0, 0.0, 0.0, 0.0, 0.0, 0.0, 0.0, 0.0, 0.0, 0.0, 0.0, 0.0, 0.0, 0.0, 0.0, 0.0, 0.0, 0.0, 0.0, 0.0, 0.0, 0.0, 0.0, 0.0, 0.0, 0.0, 0.0, 0.0, 0.0, 0.0, 0.0, 0.0, 0.0, 0.5485, 0.7034, 0.4508, 0.7033, 0.4509, 0.5969, 0.5487, 0.597, 0.5487, 0.597, 0.4509, 0.5969, 0.451, 0.4905, 0.5488, 0.4906, 0.5488, 0.4906, 0.451, 0.4905, 0.4511, 0.3841, 0.5489, 0.3841, 0.5489, 0.3841, 0.4511, 0.3841, 0.4512, 0.2776, 0.549, 0.2777, 0.549, 0.2777, 0.4512, 0.2776, 0.4513, 0.1712, 0.5491, 0.1713, 0.0, 0.0, 0.0, 0.0, 0.0, 0.0, 0.0, 0.0, 0.0, 0.0, 0.0, 0.0, 0.0, 0.0, 0.0, 0.0, 0.0, 0.0, 0.0, 0.0, 0.0, 0.0, 0.0, 0.0, 0.0, 0.0, 0.0, 0.0, 0.0, 0.0, 0.0, 0.0, 0.0, 0.0, 0.0, 0.0, 0.0, 0.0, 0.0, 0.0, 0.0, 0.0, 0.0, 0.0, 0.0, 0.0, 0.0, 0.0, 0.0, 0.0, 0.0, 0.0, 0.0, 0.0, 0.0, 0.0, 0.0, 0.0, 0.0, 0.0, 0.0, 0.0, 0.0, 0.0, 0.0, 0.0, 0.0, 0.0, 0.0, 0.0, 0.0, 0.0, 0.0, 0.0, 0.0, 0.0, 0.0, 0.0, 0.0, 0.0, 0.0, 0.0, 0.0, 0.0, 0.0, 0.0, 0.0, 0.0, 0.0, 0.0, 0.0, 0.0, 0.0, 0.0, 0.0, 0.0, 0.1919, 0.4992, 0.128, 0.4992, 0.128, 0.4574, 0.1919, 0.4574, 0.2807, 0.03417, 0.5606, 0.0002172, 0.4205, 0.249, 0.4196, 0.2501, 0.1919, 0.4286, 0.1919, 0.4574, 0.128, 0.4574, 0.128, 0.4286, 0.128, 0.4286, 0.128, 0.4574, 0.064, 0.4574, 0.064, 0.4286, 0.0, 0.0, 0.0, 0.0, 0.0, 0.0, 0.0, 0.0, 0.0, 0.0, 0.0, 0.0, 0.0, 0.0, 0.0, 0.0, 0.0, 0.0, 0.0, 0.0, 0.0, 0.0, 0.0, 0.0, 0.0, 0.0, 0.0, 0.0, 0.0, 0.0, 0.0, 0.0, 0.1577, 8.749e-05, 0.1577, 0.2484, 0.1051, 0.2484, 0.1051, 8.749e-05, 0.1051, 8.749e-05, 0.1051, 0.2484, 0.05261, 0.2484, 0.05261, 8.749e-05, 0.0, 0.0, 0.0, 0.0, 0.0, 0.0, 0.0, 0.0, 0.0, 0.0, 0.0, 0.0, 0.0, 0.0, 0.0, 0.0, 0.0, 0.0, 0.0, 0.0, 0.0, 0.0, 0.0, 0.0, 0.0, 0.0, 0.0, 0.0, 0.0, 0.0, 0.0, 0.0, 0.0, 0.0, 0.0, 0.0, 0.0, 0.0, 0.0, 0.0, 0.0, 0.0, 0.0, 0.0, 0.0, 0.0, 0.0, 0.0, 0.0, 0.0, 0.0, 0.0, 0.0, 0.0, 0.0, 0.0, 0.0, 0.0, 0.0, 0.0, 0.0, 0.0, 0.0, 0.0, 0.0002172, 0.5003, 0.0002173, 0.03417, 0.1392, 0.2501, 0.1403, 0.2516, 0.0002173, 0.03417, 0.2802, 0.0002172, 0.1401, 0.249, 0.1392, 0.2501, 0.4875, 0.6576, 0.4445, 0.6365, 0.5606, 0.8221, 0.3417, 0.8596, 0.6678, 0.1606, 0.6387, 0.226, 0.7843, 0.0002172, 0.7843, 0.362, 0.897, 0.628, 0.9266, 0.5618, 0.7808, 0.7638, 0.7808, 0.4424, 0.1163, 0.7238, 0.146, 0.6576, 0.0002172, 0.8596, 0.0002172, 0.5382, 0.2802, 0.0002172, 0.2801, 0.4663, 0.1412, 0.2504, 0.1401, 0.249, 0.6347, 0.6094, 0.6772, 0.6302, 0.5611, 0.4431, 0.7804, 0.4049, 0.6772, 0.6302, 0.7068, 0.564, 0.5611, 0.7685, 0.5611, 0.4431, 0.2807, 0.5003, 0.2807, 0.03417, 0.4196, 0.2501, 0.4208, 0.2515, 0.7068, 0.564, 0.6643, 0.5432, 0.7804, 0.7303, 0.5611, 0.7685, 0.4578, 0.7238, 0.4875, 0.6576, 0.3417, 0.8596, 0.3417, 0.5382, 0.854, 0.6069, 0.897, 0.628, 0.7808, 0.4424, 0.9998, 0.4049, 0.6776, 0.2441, 0.7067, 0.1786, 0.5611, 0.4045, 0.5611, 0.0427, 0.2801, 0.4663, 0.0002172, 0.5003, 0.1403, 0.2516, 0.1412, 0.2504, 0.8837, 0.5407, 0.854, 0.6069, 0.9998, 0.4049, 0.9998, 0.7263, 0.08034, 0.8554, 0.08034, 0.8317, 0.1384, 0.8317, 0.1384, 0.8554, 0.103, 0.6365, 0.0734, 0.7027, 0.2192, 0.5007, 0.2192, 0.8221, 0.9266, 0.5618, 0.8837, 0.5407, 0.9998, 0.7263, 0.7808, 0.7638, 0.5606, 0.0002172, 0.5605, 0.4663, 0.4216, 0.2504, 0.4205, 0.249, 0.08031, 0.9338, 0.08032, 0.9101, 0.1383, 0.9101, 0.1383, 0.9338, 0.4445, 0.6365, 0.4149, 0.7027, 0.5606, 0.5007, 0.5606, 0.8221, 0.4149, 0.7027, 0.4578, 0.7238, 0.3417, 0.5382, 0.5606, 0.5007, 0.0, 0.0, 0.0, 0.0, 0.0, 0.0, 0.0, 0.0, 0.0, 0.0, 0.0, 0.0, 0.0, 0.0, 0.0, 0.0, 0.0, 0.0, 0.0, 0.0, 0.0, 0.0, 0.0, 0.0, 0.0, 0.0, 0.0, 0.0, 0.0, 0.0, 0.0, 0.0, 0.0, 0.0, 0.0, 0.0, 0.0, 0.0, 0.0, 0.0, 0.0, 0.0, 0.0, 0.0, 0.0, 0.0, 0.0, 0.0, 0.0, 0.0, 0.0, 0.0, 0.0, 0.0, 0.0, 0.0, 0.0, 0.0, 0.0, 0.0, 0.0, 0.0, 0.0, 0.0, 0.0, 0.0, 0.0, 0.0, 0.0, 0.0, 0.0, 0.0, 0.4117, 0.4774, 0.5435, 0.5186, 0.5586, 0.5429, 0.3937, 0.5125, 0.5435, 0.5186, 0.6785, 0.3336, 0.722, 0.3521, 0.5586, 0.5429, 0.462, 0.1897, 0.4322, 0.2511, 0.3859, 0.2381, 0.4371, 0.1062, 0.4322, 0.2511, 0.4117, 0.4774, 0.3937, 0.5125, 0.3859, 0.2381, 0.6785, 0.3336, 0.462, 0.1897, 0.4371, 0.1062, 0.722, 0.3521, 0.9207, 0.5352, 0.5739, 0.5352, 0.5099, 0.1027, 0.5099, 0.0001076, 0.9999, 0.0001075, 0.0, 0.0, 0.0, 0.0, 0.0, 0.0, 0.0, 0.0, 0.0, 0.0, 0.0, 0.0, 0.0, 0.0, 0.0, 0.0, 0.0, 0.0, 0.0, 0.0, 0.0, 0.0, 0.0, 0.0, 0.0, 0.0, 0.0, 0.0, 0.0, 0.0, 0.0, 0.0, 0.0, 0.0, 0.0, 0.0, 0.0, 0.0, 0.0, 0.0, 0.0, 0.0, 0.0, 0.0, 0.0, 0.0, 0.0, 0.0, 0.8835, 0.9338, 0.936, 0.9338, 0.936, 0.9338, 0.8835, 0.9338, 0.0, 0.0, 0.0, 0.0, 0.0, 0.0, 0.0, 0.0, 0.0, 0.0, 0.0, 0.0, 0.0, 0.0, 0.0, 0.0, 0.6034, 0.1099, 0.6034, 0.05744, 0.6034, 0.05744, 0.6034, 0.1099, 0.0, 0.0, 0.0, 0.0, 0.0, 0.0, 0.0, 0.0, 0.0, 0.0, 0.0, 0.0, 0.0, 0.0, 0.0, 0.0, 0.0, 0.0, 0.0, 0.0, 0.0, 0.0, 0.0, 0.0, 0.6034, 0.1099, 0.6034, 0.05744, 0.6034, 0.05744, 0.6034, 0.1099, 0.8835, 0.9338, 0.936, 0.9338, 0.936, 0.9338, 0.8835, 0.9338, 0.0, 0.0, 0.0, 0.0, 0.0, 0.0, 0.0, 0.0, 0.0, 0.0, 0.0, 0.0, 0.0, 0.0, 0.0, 0.0, 0.0, 0.0, 0.0, 0.0, 0.0, 0.0, 0.0, 0.0, 0.0, 0.0, 0.0, 0.0, 0.0, 0.0, 0.0, 0.0, 0.0, 0.0, 0.0, 0.0, 0.0, 0.0, 0.0, 0.0, 0.0, 0.0, 0.0, 0.0, 0.0, 0.0, 0.0, 0.0, 0.936, 0.9338, 0.936, 0.9338, 0.936, 0.9338, 0.936, 0.9338, 0.0, 0.0, 0.0, 0.0, 0.0, 0.0, 0.0, 0.0, 0.6034, 0.05744, 0.6034, 0.1099, 0.6034, 0.1099, 0.6034, 0.05744, 0.6034, 0.05744, 0.6034, 0.1099, 0.6034, 0.1099, 0.6034, 0.05744, 0.936, 0.9338, 0.8835, 0.9338, 0.8835, 0.9338, 0.936, 0.9338, 0.936, 0.9338, 0.8835, 0.9338, 0.8835, 0.9338, 0.936, 0.9338, 0.0, 0.0, 0.0, 0.0, 0.0, 0.0, 0.0, 0.0, 0.0, 0.0, 0.0, 0.0, 0.0, 0.0, 0.0, 0.0, 0.5345, 0.7278, 0.8058, 0.7278, 0.8058, 0.7278, 0.5345, 0.7278, 0.0, 0.0, 0.0, 0.0, 0.0, 0.0, 0.0, 0.0, 0.0, 0.0, 0.0, 0.0, 0.0, 0.0, 0.0, 0.0, 0.0, 0.0, 0.0, 0.0, 0.0, 0.0, 0.0, 0.0, 0.0, 0.0, 0.0, 0.0, 0.0, 0.0, 0.0, 0.0, 0.0, 0.0, 0.0, 0.0, 0.0, 0.0, 0.0, 0.0, 0.0, 0.0, 0.0, 0.0, 0.0, 0.0, 0.0, 0.0, 0.0, 0.0, 0.0, 0.0, 0.0, 0.0, 0.0, 0.0, 0.936, 0.9338, 0.936, 0.9338, 0.936, 0.9338, 0.936, 0.9338, 0.0, 0.0, 0.0, 0.0, 0.0, 0.0, 0.0, 0.0, 0.936, 0.9338, 0.936, 0.9338, 0.936, 0.9338, 0.936, 0.9338, 0.936, 0.9338, 0.936, 0.9338, 0.936, 0.9338, 0.936, 0.9338, 0.0, 0.0, 0.0, 0.0, 0.0, 0.0, 0.0, 0.0])
me_cube_002.materials.append(mat_material_002)
me_cube_002.materials.append(mat_material_003)
me_cube_002.materials.append(mat_material_004)
me_cube_002.materials.append(mat_material_005)
me_cube_002.use_remesh_preserve_volume = False
me_cube_002.use_remesh_preserve_attributes = False
me_cube_002.use_mirror_vertex_groups = False
me_cube_002.update()

# ---- objects
ob_stairs = bpy.data.objects.new('Stairs', me_cube_003)
ob_cube = bpy.data.objects.new('Cube', me_cube_002)
ob_lamp = bpy.data.objects.new('Lamp', light_lamp)
ob_camera = bpy.data.objects.new('Camera', cam_camera)

# ---- transforms, parenting, visibility, modifiers, constraints
ob_stairs.location = (0.0, 0.0, 0.0)
ob_stairs.lineart.crease_threshold = 0.0
_m = ob_stairs.modifiers.new('Array', 'ARRAY')
_m.count = 22
_m.constant_offset_displace = (0.0, 0.0, 0.0)
_m.relative_offset_displace = (0.0, 1.0, 1.0)
_m = ob_stairs.modifiers.new('Mirror', 'MIRROR')
ob_cube.location = (0.0, 0.0, 0.0)
ob_cube.lineart.crease_threshold = 0.0
_m = ob_cube.modifiers.new('Mirror', 'MIRROR')
_m.use_clip = True
ob_lamp.location = (16.56, -4.64, 5.904)
ob_lamp.rotation_euler = (0.6503, 0.05522, 1.866)
ob_lamp.lock_rotations_4d = False
ob_lamp.empty_display_type = 'ARROWS'
ob_lamp.color = (0.0, 0.0, 0.0, 0.0)
ob_lamp.lineart.crease_threshold = 0.0
ob_camera.location = (7.481, -6.508, 5.344)
ob_camera.rotation_euler = (1.109, 0.0, 0.8149)
ob_camera.lock_rotations_4d = False
ob_camera.empty_display_type = 'ARROWS'
ob_camera.color = (0.0, 0.0, 0.0, 0.0)
ob_camera.display_type = 'WIRE'
ob_camera.lineart.crease_threshold = 0.0

# ---- collection membership
col_collection_1.objects.link(ob_stairs)
col_collection_1.objects.link(ob_cube)
col_collection_1.objects.link(ob_lamp)
col_collection_1.objects.link(ob_camera)

# ---- scene / render settings (as saved in the file)
scene.camera = ob_camera
scene.frame_start = 1; scene.frame_end = 250; scene.frame_set(0)
scene.render.engine = 'BLENDER_EEVEE_NEXT'
scene.render.resolution_percentage = 50
scene.render.dither_intensity = 0.0
scene.cycles.use_denoising = False
scene.cycles.samples = 128
scene.cycles.sampling_pattern = 'TABULATED_SOBOL'
scene.cycles.use_adaptive_sampling = False
scene.cycles.use_light_tree = False
scene.cycles.blur_glossy = 0.0
scene.cycles.sample_clamp_indirect = 0.0
scene.view_settings.view_transform = 'Standard'
bpy.context.view_layer.update()
